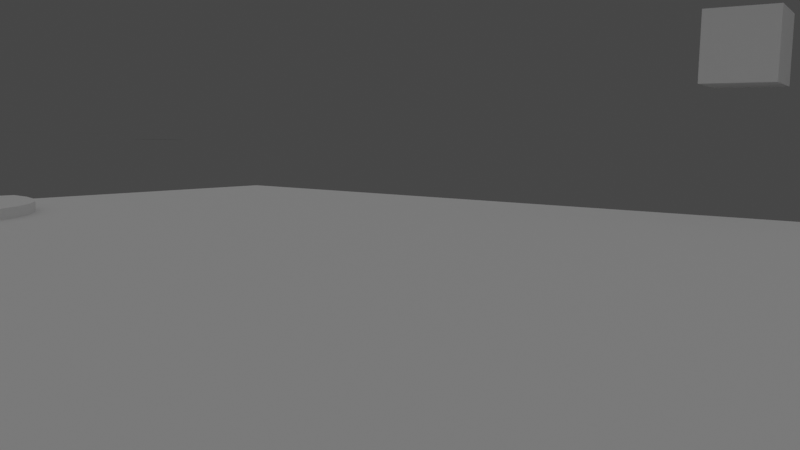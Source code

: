 # Source: main.blend  (saved by Blender 2.83.18; exported with 4.5.12 LTS)
import bpy
from mathutils import Matrix  # noqa: F401  (used for matrix-valued properties, if any)

bpy.ops.wm.read_factory_settings(use_empty=True)
scene = bpy.context.scene
scene.name = 'Scene'

# ---- collections
col_plan = bpy.data.collections.new('plan'); scene.collection.children.link(col_plan)
col_camera_and_light = bpy.data.collections.new('camera_and_light'); scene.collection.children.link(col_camera_and_light)
col_props = bpy.data.collections.new('props'); scene.collection.children.link(col_props)
col_booths = bpy.data.collections.new('booths'); scene.collection.children.link(col_booths)
col_center_bar = bpy.data.collections.new('center bar'); scene.collection.children.link(col_center_bar)
col_walls = bpy.data.collections.new('Walls'); scene.collection.children.link(col_walls)
col_blenderisland_booth = bpy.data.collections.new('blenderisland_booth'); scene.collection.children.link(col_blenderisland_booth)
col_bottles = bpy.data.collections.new('Bottles')  # instanced only; not linked into the scene
col_collection = bpy.data.collections.new('Collection')  # instanced only; not linked into the scene
col_glasses = bpy.data.collections.new('Glasses')  # instanced only; not linked into the scene
col_center_bar_1 = bpy.data.collections.new('Center Bar')  # instanced only; not linked into the scene
col_bartender = bpy.data.collections.new('Bartender')  # instanced only; not linked into the scene
col_center_bar_tower_and_sculpture = bpy.data.collections.new('Center Bar Tower and Sculpture')  # instanced only; not linked into the scene
col_curved_window = bpy.data.collections.new('Curved Window')  # instanced only; not linked into the scene
col_small_curved_wall = bpy.data.collections.new('Small Curved Wall')  # instanced only; not linked into the scene
col_booth = bpy.data.collections.new('booth')  # instanced only; not linked into the scene
col_alien_big_eye = bpy.data.collections.new('alien_big_eye')  # instanced only; not linked into the scene
col_aquarium = bpy.data.collections.new('aquarium')  # instanced only; not linked into the scene

# ---- world
world_world = bpy.data.worlds.new('World'); scene.world = world_world
world_world.use_nodes = True; world_world.node_tree.nodes.clear()
_N = world_world.node_tree.nodes; _L = world_world.node_tree.links
n0 = _N.new('ShaderNodeOutputWorld'); n0.name = 'World Output'; n0.location = (300, 300)
n1 = _N.new('ShaderNodeBackground'); n1.name = 'Background'; n1.location = (10, 300)
n1.inputs[0].default_value = (0.05088, 0.05088, 0.05088, 1.0)
_L.new(n1.outputs[0], n0.inputs[0])
n0.is_active_output = True
world_world.color = (0.05088, 0.05088, 0.05088)
world_world.use_sun_shadow = False
world_world.sun_shadow_jitter_overblur = 0.0

# ---- cameras
cam_camera_001 = bpy.data.cameras.new('Camera.001')
cam_camera = bpy.data.cameras.new('Camera')
cam_camera.lens = 35.0
cam_camera_002 = bpy.data.cameras.new('Camera.002')
cam_camera_002.lens = 35.0

# ---- lights
light_area = bpy.data.lights.new('Area', 'AREA')
light_area.transmission_factor = 0.0
light_area.energy = 3.927e+04
light_area.shadow_soft_size = 1.0
light_area.shadow_maximum_resolution = 0.006
light_area.use_absolute_resolution = True
light_area.size = 1.0
light_area.size_y = 1.0

# ---- meshes
me_plane_007 = bpy.data.meshes.new('Plane.007')
me_plane_007.from_pydata([(1.626, -1.016, 0.0), (-1.078, 1.003, 0.0), (1.706, 1.0, 0.0), (-1.0, -1.684, 0.0), (-0.8679, -1.671, 0.0), (-0.7406, -1.632, 0.0), (-0.6233, -1.57, 0.0), (-0.5205, -1.485, 0.0), (-0.4361, -1.382, 0.0), (-0.3733, -1.265, 0.0), (-0.3347, -1.138, 0.0), (-0.3207, -1.003, 0.0), (-1.049, -0.325, 0.0), (-1.171, -0.3384, 0.0), (-1.276, -0.3777, 0.0), (-1.378, -0.4409, 0.0), (-1.48, -0.5254, 0.0), (-1.565, -0.6282, 0.0), (-1.627, -0.7455, 0.0), (-1.666, -0.8728, 0.0), (-1.679, -1.005, 0.0), (-1.666, -1.138, 0.0), (-1.627, -1.265, 0.0), (-1.565, -1.382, 0.0), (-1.48, -1.485, 0.0), (-1.377, -1.57, 0.0), (-1.26, -1.632, 0.0), (-1.133, -1.671, 0.0), (-1.048, -0.3244, 0.0), (1.988, -0.3451, 0.0), (-0.335, 1.006, 0.0), (2.001, 0.3225, 0.0), (2.028, -0.01229, 0.0), (1.868, -0.6813, 0.0), (1.903, 0.6596, 0.0), (-1.223, 0.7413, 0.0), (-1.223, 0.01286, 0.0), (-1.344, 0.3811, 0.0), (-1.342, 0.3355, 0.0), (-1.335, 0.2897, 0.0), (-1.324, 0.2438, 0.0), (-1.309, 0.1978, 0.0), (-1.291, 0.1517, 0.0), (-1.27, 0.1055, 0.0), (-1.247, 0.05919, 0.0), (-1.247, 0.6965, 0.0), (-1.27, 0.6518, 0.0), (-1.291, 0.6069, 0.0), (-1.309, 0.562, 0.0), (-1.324, 0.517, 0.0), (-1.335, 0.4718, 0.0), (-1.342, 0.4265, 0.0), (1.689, -0.949, 0.0), (1.743, -0.8822, 0.0), (1.79, -0.8153, 0.0), (1.832, -0.7484, 0.0), (1.899, -0.6143, 0.0), (1.927, -0.5471, 0.0), (1.951, -0.4798, 0.0), (1.971, -0.4125, 0.0), (2.002, -0.2787, 0.0), (2.012, -0.2122, 0.0), (2.02, -0.1456, 0.0), (2.026, -0.079, 0.0), (2.028, 0.0545, 0.0), (2.026, 0.1214, 0.0), (2.02, 0.1883, 0.0), (2.012, 0.2553, 0.0), (1.988, 0.3897, 0.0), (1.971, 0.457, 0.0), (1.952, 0.5244, 0.0), (1.929, 0.5919, 0.0), (1.873, 0.7274, 0.0), (1.838, 0.7953, 0.0), (1.8, 0.8634, 0.0), (1.756, 0.9316, 0.0), (1.595, -0.9442, -0.1954), (-1.036, 0.9313, -0.1954), (1.669, 0.9287, -0.1954), (-1.0, -1.612, -0.1954), (-0.882, -1.6, -0.1954), (-0.7681, -1.566, -0.1954), (-0.6632, -1.51, -0.1954), (-0.5712, -1.434, -0.1954), (-0.4958, -1.342, -0.1954), (-0.4397, -1.237, -0.1954), (-0.4051, -1.123, -0.1954), (-0.3851, -0.9307, -0.1954), (-0.9884, -0.3903, -0.1954), (-1.154, -0.4084, -0.1954), (-1.244, -0.4422, -0.1954), (-1.336, -0.4991, -0.1954), (-1.429, -0.5761, -0.1954), (-1.505, -0.6681, -0.1954), (-1.561, -0.773, -0.1954), (-1.596, -0.8868, -0.1954), (-1.607, -1.005, -0.1954), (-1.596, -1.124, -0.1954), (-1.561, -1.237, -0.1954), (-1.505, -1.342, -0.1954), (-1.429, -1.434, -0.1954), (-1.337, -1.51, -0.1954), (-1.233, -1.566, -0.1954), (-1.119, -1.6, -0.1954), (-0.9735, -0.3136, -0.1954), (1.918, -0.3291, -0.1954), (-0.335, 0.9345, -0.1954), (1.931, 0.3097, -0.1954), (1.957, -0.01091, -0.1954), (1.804, -0.6491, -0.1954), (1.837, 0.6321, -0.1954), (-1.16, 0.7069, -0.1954), (-1.16, 0.04586, -0.1954), (-1.273, 0.3811, -0.1954), (-1.271, 0.343, -0.1954), (-1.265, 0.3038, -0.1954), (-1.255, 0.2634, -0.1954), (-1.241, 0.2218, -0.1954), (-1.225, 0.1792, -0.1954), (-1.205, 0.1357, -0.1954), (-1.184, 0.09146, -0.1954), (-1.184, 0.6634, -0.1954), (-1.206, 0.6207, -0.1954), (-1.225, 0.5787, -0.1954), (-1.241, 0.5374, -0.1954), (-1.255, 0.497, -0.1954), (-1.265, 0.4575, -0.1954), (-1.271, 0.419, -0.1954), (1.635, -0.9018, -0.1954), (1.686, -0.8389, -0.1954), (1.731, -0.7759, -0.1954), (1.77, -0.7126, -0.1954), (1.834, -0.5855, -0.1954), (1.86, -0.5216, -0.1954), (1.883, -0.4576, -0.1954), (1.902, -0.3935, -0.1954), (1.931, -0.2657, -0.1954), (1.942, -0.2022, -0.1954), (1.949, -0.1385, -0.1954), (1.954, -0.07477, -0.1954), (1.957, 0.05305, -0.1954), (1.954, 0.1171, -0.1954), (1.949, 0.1812, -0.1954), (1.941, 0.2454, -0.1954), (1.918, 0.3741, -0.1954), (1.902, 0.4385, -0.1954), (1.884, 0.503, -0.1954), (1.862, 0.5675, -0.1954), (1.808, 0.6968, -0.1954), (1.775, 0.7615, -0.1954), (1.738, 0.8263, -0.1954), (1.697, 0.8912, -0.1954), (1.756, 0.9316, -0.1954), (1.706, 1.0, -0.1954), (-0.335, 1.006, -0.1954), (-1.078, 1.003, -0.1954), (-0.8679, -1.671, -0.1954), (-1.0, -1.684, -0.1954), (-0.7406, -1.632, -0.1954), (-0.6233, -1.57, -0.1954), (-0.5205, -1.485, -0.1954), (-0.4361, -1.382, -0.1954), (-0.3733, -1.265, -0.1954), (-0.3347, -1.138, -0.1954), (-0.3207, -1.003, -0.1954), (-1.171, -0.3384, -0.1954), (-1.049, -0.325, -0.1954), (-1.276, -0.3777, -0.1954), (-1.378, -0.4409, -0.1954), (-1.48, -0.5254, -0.1954), (-1.565, -0.6282, -0.1954), (-1.627, -0.7455, -0.1954), (-1.666, -0.8728, -0.1954), (-1.679, -1.005, -0.1954), (-1.666, -1.138, -0.1954), (-1.627, -1.265, -0.1954), (-1.565, -1.382, -0.1954), (-1.48, -1.485, -0.1954), (-1.377, -1.57, -0.1954), (-1.26, -1.632, -0.1954), (-1.133, -1.671, -0.1954), (-1.223, 0.01286, -0.1954), (-1.048, -0.3244, -0.1954), (1.971, -0.4125, -0.1954), (1.988, -0.3451, -0.1954), (1.626, -1.016, -0.1954), (2.012, 0.2553, -0.1954), (2.001, 0.3225, -0.1954), (2.026, -0.079, -0.1954), (2.028, -0.01229, -0.1954), (1.832, -0.7484, -0.1954), (1.868, -0.6813, -0.1954), (1.929, 0.5919, -0.1954), (1.903, 0.6596, -0.1954), (-1.223, 0.7413, -0.1954), (-1.247, 0.05919, -0.1954), (-1.342, 0.4265, -0.1954), (-1.344, 0.3811, -0.1954), (-1.342, 0.3355, -0.1954), (-1.335, 0.2897, -0.1954), (-1.324, 0.2438, -0.1954), (-1.309, 0.1978, -0.1954), (-1.291, 0.1517, -0.1954), (-1.27, 0.1055, -0.1954), (-1.247, 0.6965, -0.1954), (-1.27, 0.6518, -0.1954), (-1.291, 0.6069, -0.1954), (-1.309, 0.562, -0.1954), (-1.324, 0.517, -0.1954), (-1.335, 0.4718, -0.1954), (1.689, -0.949, -0.1954), (1.743, -0.8822, -0.1954), (1.79, -0.8153, -0.1954), (1.899, -0.6143, -0.1954), (1.927, -0.5471, -0.1954), (1.951, -0.4798, -0.1954), (2.002, -0.2787, -0.1954), (2.012, -0.2122, -0.1954), (2.02, -0.1456, -0.1954), (2.028, 0.0545, -0.1954), (2.026, 0.1214, -0.1954), (2.02, 0.1883, -0.1954), (1.988, 0.3897, -0.1954), (1.971, 0.457, -0.1954), (1.952, 0.5244, -0.1954), (1.873, 0.7274, -0.1954), (1.838, 0.7953, -0.1954), (1.8, 0.8634, -0.1954), (1.595, -0.9442, -0.0294), (-1.036, 0.9313, -0.0294), (1.669, 0.9287, -0.0294), (-1.0, -1.612, -0.0294), (-0.882, -1.6, -0.0294), (-0.7681, -1.566, -0.0294), (-0.6632, -1.51, -0.0294), (-0.5712, -1.434, -0.0294), (-0.4958, -1.342, -0.0294), (-0.4397, -1.237, -0.0294), (-0.4051, -1.123, -0.0294), (-0.3851, -0.9307, -0.0294), (-0.9884, -0.3903, -0.0294), (-1.154, -0.4084, -0.0294), (-1.244, -0.4422, -0.0294), (-1.336, -0.4991, -0.0294), (-1.429, -0.5761, -0.0294), (-1.505, -0.6681, -0.0294), (-1.561, -0.773, -0.0294), (-1.596, -0.8868, -0.0294), (-1.607, -1.005, -0.0294), (-1.596, -1.124, -0.0294), (-1.561, -1.237, -0.0294), (-1.505, -1.342, -0.0294), (-1.429, -1.434, -0.0294), (-1.337, -1.51, -0.0294), (-1.233, -1.566, -0.0294), (-1.119, -1.6, -0.0294), (-0.9735, -0.3136, -0.0294), (1.918, -0.3291, -0.0294), (-0.335, 0.9345, -0.0294), (1.931, 0.3097, -0.0294), (1.957, -0.01091, -0.0294), (1.804, -0.6491, -0.0294), (1.837, 0.6321, -0.0294), (-1.16, 0.7069, -0.0294), (-1.16, 0.04586, -0.0294), (-1.273, 0.3811, -0.0294), (-1.271, 0.343, -0.0294), (-1.265, 0.3038, -0.0294), (-1.255, 0.2634, -0.0294), (-1.241, 0.2218, -0.0294), (-1.225, 0.1792, -0.0294), (-1.205, 0.1357, -0.0294), (-1.184, 0.09146, -0.0294), (-1.184, 0.6634, -0.0294), (-1.206, 0.6207, -0.0294), (-1.225, 0.5787, -0.0294), (-1.241, 0.5374, -0.0294), (-1.255, 0.497, -0.0294), (-1.265, 0.4575, -0.0294), (-1.271, 0.419, -0.0294), (1.635, -0.9018, -0.0294), (1.686, -0.8389, -0.0294), (1.731, -0.7759, -0.0294), (1.77, -0.7126, -0.0294), (1.834, -0.5855, -0.0294), (1.86, -0.5216, -0.0294), (1.883, -0.4576, -0.0294), (1.902, -0.3935, -0.0294), (1.931, -0.2657, -0.0294), (1.942, -0.2022, -0.0294), (1.949, -0.1385, -0.0294), (1.954, -0.07477, -0.0294), (1.957, 0.05305, -0.0294), (1.954, 0.1171, -0.0294), (1.949, 0.1812, -0.0294), (1.941, 0.2454, -0.0294), (1.918, 0.3741, -0.0294), (1.902, 0.4385, -0.0294), (1.884, 0.503, -0.0294), (1.862, 0.5675, -0.0294), (1.808, 0.6968, -0.0294), (1.775, 0.7615, -0.0294), (1.738, 0.8263, -0.0294), (1.697, 0.8912, -0.0294), (0.0428, -1.005, -0.1954), (0.0428, -0.9336, -0.1954), (0.5238, -1.008, -0.1954), (0.5224, -0.9369, -0.1954), (0.5238, -1.008, 0.0), (0.5224, -0.9369, -0.0294), (0.5224, -0.9369, 0.0), (1.957, -0.01091, -0.04669), (1.957, 0.05305, -0.04669), (-1.273, 0.3811, -0.04669), (-1.271, 0.343, -0.04669), (-1.154, -0.4084, -0.04669), (-1.244, -0.4422, -0.04669), (1.954, 0.1171, -0.04669), (-1.265, 0.3038, -0.04669), (-1.336, -0.4991, -0.04669), (1.949, 0.1812, -0.04669), (-1.255, 0.2634, -0.04669), (-1.429, -0.5761, -0.04669), (1.941, 0.2454, -0.04669), (-1.241, 0.2218, -0.04669), (-1.505, -0.6681, -0.04669), (1.931, 0.3097, -0.04669), (1.918, 0.3741, -0.04669), (-1.225, 0.1792, -0.04669), (-1.561, -0.773, -0.04669), (1.902, 0.4385, -0.04669), (-1.205, 0.1357, -0.04669), (-1.596, -0.8868, -0.04669), (1.884, 0.503, -0.04669), (-1.184, 0.09146, -0.04669), (-1.607, -1.005, -0.04669), (1.862, 0.5675, -0.04669), (-1.16, 0.7069, -0.04669), (-1.184, 0.6634, -0.04669), (-1.596, -1.124, -0.04669), (1.837, 0.6321, -0.04669), (1.808, 0.6968, -0.04669), (-1.206, 0.6207, -0.04669), (-1.561, -1.237, -0.04669), (1.775, 0.7615, -0.04669), (-1.225, 0.5787, -0.04669), (-1.505, -1.342, -0.04669), (1.738, 0.8263, -0.04669), (-1.241, 0.5374, -0.04669), (-1.429, -1.434, -0.04669), (1.697, 0.8912, -0.04669), (-1.255, 0.497, -0.04669), (-1.337, -1.51, -0.04669), (-0.9735, -0.3136, -0.04669), (-0.9884, -0.3903, -0.04669), (-1.265, 0.4575, -0.04669), (-1.233, -1.566, -0.04669), (-1.271, 0.419, -0.04669), (-1.119, -1.6, -0.04669), (1.595, -0.9442, -0.04669), (1.635, -0.9018, -0.04669), (-1.0, -1.612, -0.04669), (1.686, -0.8389, -0.04669), (-1.16, 0.04586, -0.04669), (1.669, 0.9287, -0.04669), (1.731, -0.7759, -0.04669), (1.902, -0.3935, -0.04669), (1.918, -0.3291, -0.04669), (-0.335, 0.9345, -0.04669), (-1.036, 0.9313, -0.04669), (1.77, -0.7126, -0.04669), (-0.882, -1.6, -0.04669), (1.804, -0.6491, -0.04669), (1.834, -0.5855, -0.04669), (-0.3851, -0.9307, -0.04669), (-0.7681, -1.566, -0.04669), (1.86, -0.5216, -0.04669), (-0.6632, -1.51, -0.04669), (1.883, -0.4576, -0.04669), (1.954, -0.07477, -0.04669), (-0.5712, -1.434, -0.04669), (-0.4958, -1.342, -0.04669), (1.931, -0.2657, -0.04669), (-0.4397, -1.237, -0.04669), (1.942, -0.2022, -0.04669), (-0.4051, -1.123, -0.04669), (1.949, -0.1385, -0.04669), (0.5224, -0.9369, -0.04669), (0.0428, -1.005, -0.0554), (0.0428, -0.9336, -0.0554), (0.5238, -1.008, -0.0554), (0.5224, -0.9369, -0.0554)], [], [(75, 2, 30, 1, 35, 45, 46, 47, 48, 49, 50, 51, 37, 38, 39, 40, 41, 42, 43, 44, 36, 28, 12, 13, 14, 15, 16, 17, 18, 19, 310, 308, 0, 52, 53, 54, 55, 33, 56, 57, 58, 59, 29, 60, 61, 62, 63, 32, 64, 65, 66, 67, 31, 68, 69, 70, 71, 34, 72, 73, 74), (312, 311, 260, 292), (0, 308, 306, 185), (5, 4, 156, 158), (57, 56, 213, 214), (31, 67, 186, 187), (6, 5, 158, 159), (58, 57, 214, 215), (32, 63, 188, 189), (7, 6, 159, 160), (59, 58, 215, 183), (33, 55, 190, 191), (8, 7, 160, 161), (60, 29, 184, 216), (34, 71, 192, 193), (9, 8, 161, 162), (61, 60, 216, 217), (35, 1, 155, 194), (10, 9, 162, 163), (62, 61, 217, 218), (36, 44, 195, 181), (11, 10, 163, 164), (63, 62, 218, 188), (37, 51, 196, 197), (13, 12, 166, 165), (64, 32, 189, 219), (38, 37, 197, 198), (14, 13, 165, 167), (65, 64, 219, 220), (39, 38, 198, 199), (15, 14, 167, 168), (66, 65, 220, 221), (40, 39, 199, 200), (16, 15, 168, 169), (67, 66, 221, 186), (41, 40, 200, 201), (17, 16, 169, 170), (68, 31, 187, 222), (42, 41, 201, 202), (18, 17, 170, 171), (69, 68, 222, 223), (43, 42, 202, 203), (19, 18, 171, 172), (70, 69, 223, 224), (44, 43, 203, 195), (20, 19, 172, 173), (71, 70, 224, 192), (45, 35, 194, 204), (21, 20, 173, 174), (72, 34, 193, 225), (46, 45, 204, 205), (22, 21, 174, 175), (73, 72, 225, 226), (47, 46, 205, 206), (23, 22, 175, 176), (74, 73, 226, 227), (48, 47, 206, 207), (24, 23, 176, 177), (75, 74, 227, 152), (49, 48, 207, 208), (25, 24, 177, 178), (12, 28, 182, 166), (50, 49, 208, 209), (26, 25, 178, 179), (51, 50, 209, 196), (27, 26, 179, 180), (52, 0, 185, 210), (3, 27, 180, 157), (53, 52, 210, 211), (28, 36, 181, 182), (2, 75, 152, 153), (54, 53, 211, 212), (29, 59, 183, 184), (1, 30, 154, 155), (55, 54, 212, 190), (30, 2, 153, 154), (4, 3, 157, 156), (56, 33, 191, 213), (151, 78, 153, 152), (106, 77, 155, 154), (79, 80, 156, 157), (80, 81, 158, 156), (81, 82, 159, 158), (82, 83, 160, 159), (83, 84, 161, 160), (84, 85, 162, 161), (85, 86, 163, 162), (86, 87, 164, 163), (88, 89, 165, 166), (89, 90, 167, 165), (90, 91, 168, 167), (91, 92, 169, 168), (92, 93, 170, 169), (93, 94, 171, 170), (94, 95, 172, 171), (95, 96, 173, 172), (96, 97, 174, 173), (97, 98, 175, 174), (98, 99, 176, 175), (99, 100, 177, 176), (100, 101, 178, 177), (101, 102, 179, 178), (102, 103, 180, 179), (103, 79, 157, 180), (112, 104, 182, 181), (135, 105, 184, 183), (78, 106, 154, 153), (87, 305, 304, 164), (143, 107, 187, 186), (139, 108, 189, 188), (131, 109, 191, 190), (147, 110, 193, 192), (77, 111, 194, 155), (120, 112, 181, 195), (127, 113, 197, 196), (113, 114, 198, 197), (114, 115, 199, 198), (115, 116, 200, 199), (116, 117, 201, 200), (117, 118, 202, 201), (118, 119, 203, 202), (119, 120, 195, 203), (111, 121, 204, 194), (121, 122, 205, 204), (122, 123, 206, 205), (123, 124, 207, 206), (124, 125, 208, 207), (125, 126, 209, 208), (126, 127, 196, 209), (76, 128, 210, 185), (128, 129, 211, 210), (129, 130, 212, 211), (130, 131, 190, 212), (109, 132, 213, 191), (132, 133, 214, 213), (133, 134, 215, 214), (134, 135, 183, 215), (105, 136, 216, 184), (136, 137, 217, 216), (137, 138, 218, 217), (138, 139, 188, 218), (108, 140, 219, 189), (140, 141, 220, 219), (141, 142, 221, 220), (142, 143, 186, 221), (107, 144, 222, 187), (144, 145, 223, 222), (145, 146, 224, 223), (146, 147, 192, 224), (110, 148, 225, 193), (148, 149, 226, 225), (149, 150, 227, 226), (150, 151, 152, 227), (104, 88, 166, 182), (303, 302, 301, 300, 262, 299, 298, 297, 296, 259, 295, 294, 293, 292, 260, 291, 290, 289, 288, 257, 287, 286, 285, 284, 261, 283, 282, 281, 280, 228, 309, 239, 238, 237, 236, 235, 234, 233, 232, 231, 255, 254, 253, 252, 251, 250, 249, 248, 247, 246, 245, 244, 243, 242, 241, 240, 256, 264, 272, 271, 270, 269, 268, 267, 266, 265, 279, 278, 277, 276, 275, 274, 273, 263, 229, 258, 230), (314, 313, 265, 266), (316, 315, 241, 242), (317, 312, 292, 293), (318, 314, 266, 267), (319, 316, 242, 243), (320, 317, 293, 294), (321, 318, 267, 268), (322, 319, 243, 244), (323, 320, 294, 295), (324, 321, 268, 269), (325, 322, 244, 245), (327, 326, 259, 296), (328, 324, 269, 270), (329, 325, 245, 246), (330, 327, 296, 297), (331, 328, 270, 271), (332, 329, 246, 247), (333, 330, 297, 298), (334, 331, 271, 272), (335, 332, 247, 248), (336, 333, 298, 299), (338, 337, 263, 273), (339, 335, 248, 249), (341, 340, 262, 300), (342, 338, 273, 274), (343, 339, 249, 250), (344, 341, 300, 301), (345, 342, 274, 275), (346, 343, 250, 251), (347, 344, 301, 302), (348, 345, 275, 276), (349, 346, 251, 252), (350, 347, 302, 303), (351, 348, 276, 277), (352, 349, 252, 253), (354, 353, 256, 240), (355, 351, 277, 278), (356, 352, 253, 254), (357, 355, 278, 279), (358, 356, 254, 255), (360, 359, 228, 280), (361, 358, 255, 231), (362, 360, 280, 281), (353, 363, 264, 256), (364, 350, 303, 230), (365, 362, 281, 282), (367, 366, 287, 257), (369, 368, 258, 229), (370, 365, 282, 283), (368, 364, 230, 258), (371, 361, 231, 232), (373, 372, 261, 284), (359, 387, 309, 228), (375, 371, 232, 233), (376, 373, 284, 285), (326, 323, 295, 259), (377, 375, 233, 234), (378, 376, 285, 286), (311, 379, 291, 260), (380, 377, 234, 235), (366, 378, 286, 287), (372, 370, 283, 261), (381, 380, 235, 236), (382, 367, 257, 288), (340, 336, 299, 262), (383, 381, 236, 237), (384, 382, 288, 289), (337, 369, 229, 263), (385, 383, 237, 238), (386, 384, 289, 290), (363, 334, 272, 264), (374, 385, 238, 239), (379, 386, 290, 291), (313, 357, 279, 265), (315, 354, 240, 241), (309, 387, 374, 239), (307, 306, 390, 391), (306, 307, 76, 185), (308, 310, 19, 20, 21, 22, 23, 24, 25, 26, 27, 3, 4, 5, 6, 7, 8, 9, 10, 11), (89, 88, 354, 315), (113, 127, 357, 313), (139, 138, 386, 379), (87, 86, 385, 374), (112, 120, 334, 363), (138, 137, 384, 386), (86, 85, 383, 385), (111, 77, 369, 337), (137, 136, 382, 384), (85, 84, 381, 383), (110, 147, 336, 340), (136, 105, 367, 382), (84, 83, 380, 381), (109, 131, 370, 372), (135, 134, 378, 366), (83, 82, 377, 380), (108, 139, 379, 311), (134, 133, 376, 378), (82, 81, 375, 377), (107, 143, 323, 326), (133, 132, 373, 376), (81, 80, 371, 375), (76, 307, 387, 359), (132, 109, 372, 373), (80, 79, 361, 371), (106, 78, 364, 368), (131, 130, 365, 370), (77, 106, 368, 369), (105, 135, 366, 367), (130, 129, 362, 365), (78, 151, 350, 364), (104, 112, 363, 353), (129, 128, 360, 362), (79, 103, 358, 361), (128, 76, 359, 360), (103, 102, 356, 358), (127, 126, 355, 357), (102, 101, 352, 356), (126, 125, 351, 355), (88, 104, 353, 354), (101, 100, 349, 352), (125, 124, 348, 351), (151, 150, 347, 350), (100, 99, 346, 349), (124, 123, 345, 348), (150, 149, 344, 347), (99, 98, 343, 346), (123, 122, 342, 345), (149, 148, 341, 344), (98, 97, 339, 343), (122, 121, 338, 342), (148, 110, 340, 341), (97, 96, 335, 339), (121, 111, 337, 338), (147, 146, 333, 336), (96, 95, 332, 335), (120, 119, 331, 334), (146, 145, 330, 333), (95, 94, 329, 332), (119, 118, 328, 331), (145, 144, 327, 330), (94, 93, 325, 329), (118, 117, 324, 328), (144, 107, 326, 327), (93, 92, 322, 325), (117, 116, 321, 324), (143, 142, 320, 323), (92, 91, 319, 322), (116, 115, 318, 321), (142, 141, 317, 320), (91, 90, 316, 319), (115, 114, 314, 318), (141, 140, 312, 317), (90, 89, 315, 316), (114, 113, 313, 314), (140, 108, 311, 312), (388, 389, 391, 390), (304, 305, 389, 388), (389, 305, 87, 374)])
_uv = me_plane_007.uv_layers.new(name='UVMap')
_uv.uv.foreach_set('vector', [0.0, 0.0, 0.0, 0.0, 0.0, 0.0, 0.0, 0.0, 0.0, 0.0, 0.0, 0.0, 0.0, 0.0, 0.0, 0.0, 0.0, 0.0, 0.0, 0.0, 0.0, 0.0, 0.0, 0.0, 0.0, 0.0, 0.0, 0.0, 0.0, 0.0, 0.0, 0.0, 0.0, 0.0, 0.0, 0.0, 0.0, 0.0, 0.0, 0.0, 0.0, 0.0, 0.0, 0.0, 0.0, 0.0, 0.0, 0.0, 0.0, 0.0, 0.0, 0.0, 0.0, 0.0, 0.0, 0.0, 0.0, 0.0, 0.0, 0.0, 0.0, 0.0, 0.0, 0.0, 0.0, 0.0, 0.0, 0.0, 0.0, 0.0, 0.0, 0.0, 0.0, 0.0, 0.0, 0.0, 0.0, 0.0, 0.0, 0.0, 0.0, 0.0, 0.0, 0.0, 0.0, 0.0, 0.0, 0.0, 0.0, 0.0, 0.0, 0.0, 0.0, 0.0, 0.0, 0.0, 0.0, 0.0, 0.0, 0.0, 0.0, 0.0, 0.0, 0.0, 0.0, 0.0, 0.0, 0.0, 0.0, 0.0, 0.0, 0.0, 0.0, 0.0, 0.0, 0.0, 0.0, 0.0, 0.0, 0.0, 0.0, 0.0, 0.0, 0.0, 0.0, 0.0, 0.0, 0.0, 0.0, 0.0, 0.0, 0.0, 0.0, 0.0, 0.0, 0.0, 0.0, 0.0, 0.0, 0.0, 0.0, 0.0, 0.0, 0.0, 0.0, 0.0, 0.0, 0.0, 0.0, 0.0, 0.0, 0.0, 0.0, 0.0, 0.0, 0.0, 0.0, 0.0, 0.0, 0.0, 0.0, 0.0, 0.0, 0.0, 0.0, 0.0, 0.0, 0.0, 0.0, 0.0, 0.0, 0.0, 0.0, 0.0, 0.0, 0.0, 0.0, 0.0, 0.0, 0.0, 0.0, 0.0, 0.0, 0.0, 0.0, 0.0, 0.0, 0.0, 0.0, 0.0, 0.0, 0.0, 0.0, 0.0, 0.0, 0.0, 0.0, 0.0, 0.0, 0.0, 0.0, 0.0, 0.0, 0.0, 0.0, 0.0, 0.0, 0.0, 0.0, 0.0, 0.0, 0.0, 0.0, 0.0, 0.0, 0.0, 0.0, 0.0, 0.0, 0.0, 0.0, 0.0, 0.0, 0.0, 0.0, 0.0, 0.0, 0.0, 0.0, 0.0, 0.0, 0.0, 0.0, 0.0, 0.0, 0.0, 0.0, 0.0, 0.0, 0.0, 0.0, 0.0, 0.0, 0.0, 0.0, 0.0, 0.0, 0.0, 0.0, 0.0, 0.0, 0.0, 0.0, 0.0, 0.0, 0.0, 0.0, 0.0, 0.0, 0.0, 0.0, 0.0, 0.0, 0.0, 0.0, 0.0, 0.0, 0.0, 0.0, 0.0, 0.0, 0.0, 0.0, 0.0, 0.0, 0.0, 0.0, 0.0, 0.0, 0.0, 0.0, 0.0, 0.0, 0.0, 0.0, 0.0, 0.0, 0.0, 0.0, 0.0, 0.0, 0.0, 0.0, 0.0, 0.0, 0.0, 0.0, 0.0, 0.0, 0.0, 0.0, 0.0, 0.0, 0.0, 0.0, 0.0, 0.0, 0.0, 0.0, 0.0, 0.0, 0.0, 0.0, 0.0, 0.0, 0.0, 0.0, 0.0, 0.0, 0.0, 0.0, 0.0, 0.0, 0.0, 0.0, 0.0, 0.0, 0.0, 0.0, 0.0, 0.0, 0.0, 0.0, 0.0, 0.0, 0.0, 0.0, 0.0, 0.0, 0.0, 0.0, 0.0, 0.0, 0.0, 0.0, 0.0, 0.0, 0.0, 0.0, 0.0, 0.0, 0.0, 0.0, 0.0, 0.0, 0.0, 0.0, 0.0, 0.0, 0.0, 0.0, 0.0, 0.0, 0.0, 0.0, 0.0, 0.0, 0.0, 0.0, 0.0, 0.0, 0.0, 0.0, 0.0, 0.0, 0.0, 0.0, 0.0, 0.0, 0.0, 0.0, 0.0, 0.0, 0.0, 0.0, 0.0, 0.0, 0.0, 0.0, 0.0, 0.0, 0.0, 0.0, 0.0, 0.0, 0.0, 0.0, 0.0, 0.0, 0.0, 0.0, 0.0, 0.0, 0.0, 0.0, 0.0, 0.0, 0.0, 0.0, 0.0, 0.0, 0.0, 0.0, 0.0, 0.0, 0.0, 0.0, 0.0, 0.0, 0.0, 0.0, 0.0, 0.0, 0.0, 0.0, 0.0, 0.0, 0.0, 0.0, 0.0, 0.0, 0.0, 0.0, 0.0, 0.0, 0.0, 0.0, 0.0, 0.0, 0.0, 0.0, 0.0, 0.0, 0.0, 0.0, 0.0, 0.0, 0.0, 0.0, 0.0, 0.0, 0.0, 0.0, 0.0, 0.0, 0.0, 0.0, 0.0, 0.0, 0.0, 0.0, 0.0, 0.0, 0.0, 0.0, 0.0, 0.0, 0.0, 0.0, 0.0, 0.0, 0.0, 0.0, 0.0, 0.0, 0.0, 0.0, 0.0, 0.0, 0.0, 0.0, 0.0, 0.0, 0.0, 0.0, 0.0, 0.0, 0.0, 0.0, 0.0, 0.0, 0.0, 0.0, 0.0, 0.0, 0.0, 0.0, 0.0, 0.0, 0.0, 0.0, 0.0, 0.0, 0.0, 0.0, 0.0, 0.0, 0.0, 0.0, 0.0, 0.0, 0.0, 0.0, 0.0, 0.0, 0.0, 0.0, 0.0, 0.0, 0.0, 0.0, 0.0, 0.0, 0.0, 0.0, 0.0, 0.0, 0.0, 0.0, 0.0, 0.0, 0.0, 0.0, 0.0, 0.0, 0.0, 0.0, 0.0, 0.0, 0.0, 0.0, 0.0, 0.0, 0.0, 0.0, 0.0, 0.0, 0.0, 0.0, 0.0, 0.0, 0.0, 0.0, 0.0, 0.0, 0.0, 0.0, 0.0, 0.0, 0.0, 0.0, 0.0, 0.0, 0.0, 0.0, 0.0, 0.0, 0.0, 0.0, 0.0, 0.0, 0.0, 0.0, 0.0, 0.0, 0.0, 0.0, 0.0, 0.0, 0.0, 0.0, 0.0, 0.0, 0.0, 0.0, 0.0, 0.0, 0.0, 0.0, 0.0, 0.0, 0.0, 0.0, 0.0, 0.0, 0.0, 0.0, 0.0, 0.0, 0.0, 0.0, 0.0, 0.0, 0.0, 0.0, 0.0, 0.0, 0.0, 0.0, 0.0, 0.0, 0.0, 0.0, 0.0, 0.0, 0.0, 0.0, 0.0, 0.0, 0.0, 0.0, 0.0, 0.0, 0.0, 0.0, 0.0, 0.0, 0.0, 0.0, 0.0, 0.0, 0.0, 0.0, 0.0, 0.0, 0.0, 0.0, 0.0, 0.0, 0.0, 0.0, 0.0, 0.0, 0.0, 0.0, 0.0, 0.0, 0.0, 0.0, 0.0, 0.0, 0.0, 0.0, 0.0, 0.0, 0.0, 0.0, 0.0, 0.0, 0.0, 0.0, 0.0, 0.0, 0.0, 0.0, 0.0, 0.0, 0.0, 0.0, 0.0, 0.0, 0.0, 0.0, 0.0, 0.0, 0.0, 0.0, 0.0, 0.0, 0.0, 0.0, 0.0, 0.0, 0.0, 0.0, 0.0, 0.0, 0.0, 0.0, 0.0, 0.0, 0.0, 0.0, 0.0, 0.0, 0.0, 0.0, 0.0, 0.0, 0.0, 0.0, 0.0, 0.0, 0.0, 0.0, 0.0, 0.0, 0.0, 0.0, 0.0, 0.0, 0.0, 0.0, 0.0, 0.0, 0.0, 0.0, 0.0, 0.0, 0.0, 0.0, 0.0, 0.0, 0.0, 0.0, 0.0, 0.0, 0.0, 0.0, 0.0, 0.0, 0.0, 0.0, 0.0, 0.0, 0.0, 0.0, 0.0, 0.0, 0.0, 0.0, 0.0, 0.0, 0.0, 0.0, 0.0, 0.0, 0.0, 0.0, 0.0, 0.0, 0.0, 0.0, 0.0, 0.0, 0.0, 0.0, 0.0, 0.0, 0.0, 0.0, 0.0, 0.0, 0.0, 0.0, 0.0, 0.0, 0.0, 0.0, 0.0, 0.0, 0.0, 0.0, 0.0, 0.0, 0.0, 0.0, 0.0, 0.0, 0.0, 0.0, 0.0, 0.0, 0.0, 0.0, 0.0, 0.0, 0.0, 0.0, 0.0, 0.0, 0.0, 0.0, 0.0, 0.0, 0.0, 0.0, 0.0, 0.0, 0.0, 0.0, 0.0, 0.0, 0.0, 0.0, 0.0, 0.0, 0.0, 0.0, 0.0, 0.0, 0.0, 0.0, 0.0, 0.0, 0.0, 0.0, 0.0, 0.0, 0.0, 0.0, 0.0, 0.0, 0.0, 0.0, 0.0, 0.0, 0.0, 0.0, 0.0, 0.0, 0.0, 0.0, 0.0, 0.0, 0.0, 0.0, 0.0, 0.0, 0.0, 0.0, 0.0, 0.0, 0.0, 0.0, 0.0, 0.0, 0.0, 0.0, 0.0, 0.0, 0.0, 0.0, 0.0, 0.0, 0.0, 0.0, 0.0, 0.0, 0.0, 0.0, 0.0, 0.0, 0.0, 0.0, 0.0, 0.0, 0.0, 0.0, 0.0, 0.0, 0.0, 0.0, 0.0, 0.0, 0.0, 0.0, 0.0, 0.0, 0.0, 0.0, 0.0, 0.0, 0.0, 0.0, 0.0, 0.0, 0.0, 0.0, 0.0, 0.0, 0.0, 0.0, 0.0, 0.0, 0.0, 0.0, 0.0, 0.0, 0.0, 0.0, 0.0, 0.0, 0.0, 0.0, 0.0, 0.0, 0.0, 0.0, 0.0, 0.0, 0.0, 0.0, 0.0, 0.0, 0.0, 0.0, 0.0, 0.0, 0.0, 0.0, 0.0, 0.0, 0.0, 0.0, 0.0, 0.0, 0.0, 0.0, 0.0, 0.0, 0.0, 0.0, 0.0, 0.0, 0.0, 0.0, 0.0, 0.0, 0.0, 0.0, 0.0, 0.0, 0.0, 0.0, 0.0, 0.0, 0.0, 0.0, 0.0, 0.0, 0.0, 0.0, 0.0, 0.0, 0.0, 0.0, 0.0, 0.0, 0.0, 0.0, 0.0, 0.0, 0.0, 0.0, 0.0, 0.0, 0.0, 0.0, 0.0, 0.0, 0.0, 0.0, 0.0, 0.0, 0.0, 0.0, 0.0, 0.0, 0.0, 0.0, 0.0, 0.0, 0.0, 0.0, 0.0, 0.0, 0.0, 0.0, 0.0, 0.0, 0.0, 0.0, 0.0, 0.0, 0.0, 0.0, 0.0, 0.0, 0.0, 0.0, 0.0, 0.0, 0.0, 0.0, 0.0, 0.0, 0.0, 0.0, 0.0, 0.0, 0.0, 0.0, 0.0, 0.0, 0.0, 0.0, 0.0, 0.0, 0.0, 0.0, 0.0, 0.0, 0.0, 0.0, 0.0, 0.0, 0.0, 0.0, 0.0, 0.0, 0.0, 0.0, 0.0, 0.0, 0.0, 0.0, 0.0, 0.0, 0.0, 0.0, 0.0, 0.0, 0.0, 0.0, 0.0, 0.0, 0.0, 0.0, 0.0, 0.0, 0.0, 0.0, 0.0, 0.0, 0.0, 0.0, 0.0, 0.0, 0.0, 0.0, 0.0, 0.0, 0.0, 0.0, 0.0, 0.0, 0.0, 0.0, 0.0, 0.0, 0.0, 0.0, 0.0, 0.0, 0.0, 0.0, 0.0, 0.0, 0.0, 0.0, 0.0, 0.0, 0.0, 0.0, 0.0, 0.0, 0.0, 0.0, 0.0, 0.0, 0.0, 0.0, 0.0, 0.0, 0.0, 0.0, 0.0, 0.0, 0.0, 0.0, 0.0, 0.0, 0.0, 0.0, 0.0, 0.0, 0.0, 0.0, 0.0, 0.0, 0.0, 0.0, 0.0, 0.0, 0.0, 0.0, 0.0, 0.0, 0.0, 0.0, 0.0, 0.0, 0.0, 0.0, 0.0, 0.0, 0.0, 0.0, 0.0, 0.0, 0.0, 0.0, 0.0, 0.0, 0.0, 0.0, 0.0, 0.0, 0.0, 0.0, 0.0, 0.0, 0.0, 0.0, 0.0, 0.0, 0.0, 0.0, 0.0, 0.0, 0.0, 0.0, 0.0, 0.0, 0.0, 0.0, 0.0, 0.0, 0.0, 0.0, 0.0, 0.0, 0.0, 0.0, 0.0, 0.0, 0.0, 0.0, 0.0, 0.0, 0.0, 0.0, 0.0, 0.0, 0.0, 0.0, 0.0, 0.0, 0.0, 0.0, 0.0, 0.0, 0.0, 0.0, 0.0, 0.0, 0.0, 0.0, 0.0, 0.0, 0.0, 0.0, 0.0, 0.0, 0.0, 0.0, 0.0, 0.0, 0.0, 0.0, 0.0, 0.0, 0.0, 0.0, 0.0, 0.0, 0.0, 0.0, 0.0, 0.0, 0.0, 0.0, 0.0, 0.0, 0.0, 0.0, 0.0, 0.0, 0.0, 0.0, 0.0, 0.0, 0.0, 0.0, 0.0, 0.0, 0.0, 0.0, 0.0, 0.0, 0.0, 0.0, 0.0, 0.0, 0.0, 0.0, 0.0, 0.0, 0.0, 0.0, 0.0, 0.0, 0.0, 0.0, 0.0, 0.0, 0.0, 0.0, 0.0, 0.0, 0.0, 0.0, 0.0, 0.0, 0.0, 0.0, 0.0, 0.0, 0.0, 0.0, 0.0, 0.0, 0.0, 0.0, 0.0, 0.0, 0.0, 0.0, 0.0, 0.0, 0.0, 0.0, 0.0, 0.0, 0.0, 0.0, 0.0, 0.0, 0.0, 0.0, 0.0, 0.0, 0.0, 0.0, 0.0, 0.0, 0.0, 0.0, 0.0, 0.0, 0.0, 0.0, 0.0, 0.0, 0.0, 0.0, 0.0, 0.0, 0.0, 0.0, 0.0, 0.0, 0.0, 0.0, 0.0, 0.0, 0.0, 0.0, 0.0, 0.0, 0.0, 0.0, 0.0, 0.0, 0.0, 0.0, 0.0, 0.0, 0.0, 0.0, 0.0, 0.0, 0.0, 0.0, 0.0, 0.0, 0.0, 0.0, 0.0, 0.0, 0.0, 0.0, 0.0, 0.0, 0.0, 0.0, 0.0, 0.0, 0.0, 0.0, 0.0, 0.0, 0.0, 0.0, 0.0, 0.0, 0.0, 0.0, 0.0, 0.0, 0.0, 0.0, 0.0, 0.0, 0.0, 0.0, 0.0, 0.0, 0.0, 0.0, 0.0, 0.0, 0.0, 0.0, 0.0, 0.0, 0.0, 0.0, 0.0, 0.0, 0.0, 0.0, 0.0, 0.0, 0.0, 0.0, 0.0, 0.0, 0.0, 0.0, 0.0, 0.0, 0.0, 0.0, 0.0, 0.0, 0.0, 0.0, 0.0, 0.0, 0.0, 0.0, 0.0, 0.0, 0.0, 0.0, 0.0, 0.0, 0.0, 0.0, 0.0, 0.0, 0.0, 0.0, 0.0, 0.0, 0.0, 0.0, 0.0, 0.0, 0.0, 0.0, 0.0, 0.0, 0.0, 0.0, 0.0, 0.0, 0.0, 0.0, 0.0, 0.0, 0.0, 0.0, 0.0, 0.0, 0.0, 0.0, 0.0, 0.0, 0.0, 0.0, 0.0, 0.0, 0.0, 0.0, 0.0, 0.0, 0.0, 0.0, 0.0, 0.0, 0.0, 0.0, 0.0, 0.0, 0.0, 0.0, 0.0, 0.0, 0.0, 0.0, 0.0, 0.0, 0.0, 0.0, 0.0, 0.0, 0.0, 0.0, 0.0, 0.0, 0.0, 0.0, 0.0, 0.0, 0.0, 0.0, 0.0, 0.0, 0.0, 0.0, 0.0, 0.0, 0.0, 0.0, 0.0, 0.0, 0.0, 0.0, 0.0, 0.0, 0.0, 0.0, 0.0, 0.0, 0.0, 0.0, 0.0, 0.0, 0.0, 0.0, 0.0, 0.0, 0.0, 0.0, 0.0, 0.0, 0.0, 0.0, 0.0, 0.0, 0.0, 0.0, 0.0, 0.0, 0.0, 0.0, 0.0, 0.0, 0.0, 0.0, 0.0, 0.0, 0.0, 0.0, 0.0, 0.0, 0.0, 0.0, 0.0, 0.0, 0.0, 0.0, 0.0, 0.0, 0.0, 0.0, 0.0, 0.0, 0.0, 0.0, 0.0, 0.0, 0.0, 0.0, 0.0, 0.0, 0.0, 0.0, 0.0, 0.0, 0.0, 0.0, 0.0, 0.0, 0.0, 0.0, 0.0, 0.0, 0.0, 0.0, 0.0, 0.0, 0.0, 0.0, 0.0, 0.0, 0.0, 0.0, 0.0, 0.0, 0.0, 0.0, 0.0, 0.0, 0.0, 0.0, 0.0, 0.0, 0.0, 0.0, 0.0, 0.0, 0.0, 0.0, 0.0, 0.0, 0.0, 0.0, 0.0, 0.0, 0.0, 0.0, 0.0, 0.0, 0.0, 0.0, 0.0, 0.0, 0.0, 0.0, 0.0, 0.0, 0.0, 0.0, 0.0, 0.0, 0.0, 0.0, 0.0, 0.0, 0.0, 0.0, 0.0, 0.0, 0.0, 0.0, 0.0, 0.0, 0.0, 0.0, 0.0, 0.0, 0.0, 0.0, 0.0, 0.0, 0.0, 0.0, 0.0, 0.0, 0.0, 0.0, 0.0, 0.0, 0.0, 0.0, 0.0, 0.0, 0.0, 0.0, 0.0, 0.0, 0.0, 0.0, 0.0, 0.0, 0.0, 0.0, 0.0, 0.0, 0.0, 0.0, 0.0, 0.0, 0.0, 0.0, 0.0, 0.0, 0.0, 0.0, 0.0, 0.0, 0.0, 0.0, 0.0, 0.0, 0.0, 0.0, 0.0, 0.0, 0.0, 0.0, 0.0, 0.0, 0.0, 0.0, 0.0, 0.0, 0.0, 0.0, 0.0, 0.0, 0.0, 0.0, 0.0, 0.0, 0.0, 0.0, 0.0, 0.0, 0.0, 0.0, 0.0, 0.0, 0.0, 0.0, 0.0, 0.0, 0.0, 0.0, 0.0, 0.0, 0.0, 0.0, 0.0, 0.0, 0.0, 0.0, 0.0, 0.0, 0.0, 0.0, 0.0, 0.0, 0.0, 0.0, 0.0, 0.0, 0.0, 0.0, 0.0, 0.0, 0.0, 0.0, 0.0, 0.0, 0.0, 0.0, 0.0, 0.0, 0.0, 0.0, 0.0, 0.0, 0.0, 0.0, 0.0, 0.0, 0.0, 0.0, 0.0, 0.0, 0.0, 0.0, 0.0, 0.0, 0.0, 0.0, 0.0, 0.0, 0.0, 0.0, 0.0, 0.0, 0.0, 0.0, 0.0, 0.0, 0.0, 0.0, 0.0, 0.0, 0.0, 0.0, 0.0, 0.0, 0.0, 0.0, 0.0, 0.0, 0.0, 0.0, 0.0, 0.0, 0.0, 0.0, 0.0, 0.0, 0.0, 0.0, 0.0, 0.0, 0.0, 0.0, 0.0, 0.0, 0.0, 0.0, 0.0, 0.0, 0.0, 0.0, 0.0, 0.0, 0.0, 0.0, 0.0, 0.0, 0.0, 0.0, 0.0, 0.0, 0.0, 0.0, 0.0, 0.0, 0.0, 0.0, 0.0, 0.0, 0.0, 0.0, 0.0, 0.0, 0.0, 0.0, 0.0, 0.0, 0.0, 0.0, 0.0, 0.0, 0.0, 0.0, 0.0, 0.0, 0.0, 0.0, 0.0, 0.0, 0.0, 0.0, 0.0, 0.0, 0.0, 0.0, 0.0, 0.0, 0.0, 0.0, 0.0, 0.0, 0.0, 0.0, 0.0, 0.0, 0.0, 0.0, 0.0, 0.0, 0.0, 0.0, 0.0, 0.0, 0.0, 0.0, 0.0, 0.0, 0.0, 0.0, 0.0, 0.0, 0.0, 0.0, 0.0, 0.0, 0.0, 0.0, 0.0, 0.0, 0.0, 0.0, 0.0, 0.0, 0.0, 0.0, 0.0, 0.0, 0.0, 0.0, 0.0, 0.0, 0.0, 0.0, 0.0, 0.0, 0.0, 0.0, 0.0, 0.0, 0.0, 0.0, 0.0, 0.0, 0.0, 0.0, 0.0, 0.0, 0.0, 0.0, 0.0, 0.0, 0.0, 0.0, 0.0, 0.0, 0.0, 0.0, 0.0, 0.0, 0.0, 0.0, 0.0, 0.0, 0.0, 0.0, 0.0, 0.0, 0.0, 0.0, 0.0, 0.0, 0.0, 0.0, 0.0, 0.0, 0.0, 0.0, 0.0, 0.0, 0.0, 0.0, 0.0, 0.0, 0.0, 0.0, 0.0, 0.0, 0.0, 0.0, 0.0, 0.0, 0.0, 0.0, 0.0, 0.0, 0.0, 0.0, 0.0, 0.0, 0.0, 0.0, 0.0, 0.0, 0.0, 0.0, 0.0, 0.0, 0.0, 0.0, 0.0, 0.0, 0.0, 0.0, 0.0, 0.0, 0.0, 0.0, 0.0, 0.0, 0.0, 0.0, 0.0, 0.0, 0.0, 0.0, 0.0, 0.0, 0.0, 0.0, 0.0, 0.0, 0.0, 0.0, 0.0, 0.0, 0.0, 0.0, 0.0, 0.0, 0.0, 0.0, 0.0, 0.0, 0.0, 0.0, 0.0, 0.0, 0.0, 0.0, 0.0, 0.0, 0.0, 0.0, 0.0, 0.0, 0.0, 0.0, 0.0, 0.0, 0.0, 0.0, 0.0, 0.0, 0.0, 0.0, 0.0, 0.0, 0.0, 0.0, 0.0, 0.0, 0.0, 0.0, 0.0, 0.0, 0.0, 0.0, 0.0, 0.0, 0.0, 0.0, 0.0, 0.0, 0.0, 0.0, 0.0, 0.0, 0.0, 0.0, 0.0, 0.0, 0.0, 0.0, 0.0, 0.0, 0.0, 0.0, 0.0, 0.0, 0.0, 0.0, 0.0, 0.0, 0.0, 0.0, 0.0, 0.0, 0.0, 0.0, 0.0, 0.0, 0.0, 0.0, 0.0, 0.0, 0.0, 0.0, 0.0, 0.0, 0.0, 0.0, 0.0, 0.0, 0.0, 0.0, 0.0, 0.0, 0.0, 0.0, 0.0, 0.0, 0.0, 0.0, 0.0, 0.0, 0.0, 0.0, 0.0, 0.0, 0.0, 0.0, 0.0, 0.0, 0.0, 0.0, 0.0, 0.0, 0.0, 0.0, 0.0, 0.0, 0.0, 0.0, 0.0, 0.0, 0.0, 0.0, 0.0, 0.0, 0.0, 0.0, 0.0, 0.0, 0.0, 0.0, 0.0, 0.0, 0.0, 0.0, 0.0, 0.0, 0.0, 0.0, 0.0, 0.0, 0.0, 0.0, 0.0, 0.0, 0.0, 0.0, 0.0, 0.0, 0.0, 0.0, 0.0, 0.0, 0.0, 0.0, 0.0, 0.0, 0.0, 0.0, 0.0, 0.0, 0.0, 0.0, 0.0, 0.0, 0.0, 0.0, 0.0, 0.0, 0.0, 0.0, 0.0, 0.0, 0.0, 0.0, 0.0, 0.0, 0.0, 0.0, 0.0, 0.0, 0.0, 0.0, 0.0, 0.0, 0.0, 0.0, 0.0, 0.0, 0.0, 0.0, 0.0, 0.0, 0.0, 0.0, 0.0, 0.0, 0.0, 0.0, 0.0, 0.0, 0.0, 0.0, 0.0, 0.0, 0.0, 0.0, 0.0, 0.0, 0.0, 0.0, 0.0, 0.0, 0.0, 0.0, 0.0, 0.0, 0.0, 0.0, 0.0, 0.0, 0.0, 0.0, 0.0, 0.0, 0.0, 0.0, 0.0, 0.0, 0.0, 0.0, 0.0, 0.0, 0.0, 0.0, 0.0, 0.0, 0.0, 0.0, 0.0, 0.0, 0.0, 0.0, 0.0, 0.0, 0.0, 0.0, 0.0, 0.0, 0.0, 0.0, 0.0, 0.0, 0.0, 0.0, 0.0, 0.0, 0.0, 0.0, 0.0, 0.0, 0.0, 0.0, 0.0, 0.0, 0.0, 0.0, 0.0, 0.0, 0.0, 0.0, 0.0, 0.0, 0.0, 0.0, 0.0, 0.0, 0.0, 0.0, 0.0, 0.0, 0.0, 0.0, 0.0, 0.0, 0.0, 0.0, 0.0, 0.0, 0.0, 0.0, 0.0, 0.0, 0.0, 0.0, 0.0, 0.0, 0.0, 0.0, 0.0, 0.0, 0.0, 0.0, 0.0, 0.0, 0.0, 0.0, 0.0, 0.0, 0.0, 0.0, 0.0, 0.0, 0.0, 0.0, 0.0, 0.0, 0.0, 0.0, 0.0, 0.0, 0.0, 0.0, 0.0, 0.0, 0.0, 0.0, 0.0, 0.0, 0.0, 0.0, 0.0, 0.0, 0.0, 0.0, 0.0, 0.0, 0.0, 0.0, 0.0, 0.0, 0.0, 0.0, 0.0, 0.0, 0.0, 0.0, 0.0, 0.0, 0.0, 0.0, 0.0, 0.0, 0.0, 0.0, 0.0, 0.0, 0.0, 0.0, 0.0, 0.0, 0.0, 0.0, 0.0, 0.0, 0.0, 0.0, 0.0, 0.0, 0.0, 0.0, 0.0, 0.0, 0.0, 0.0, 0.0, 0.0, 0.0, 0.0, 0.0, 0.0, 0.0, 0.0, 0.0, 0.0, 0.0, 0.0, 0.0, 0.0, 0.0, 0.0, 0.0, 0.0, 0.0, 0.0, 0.0, 0.0, 0.0, 0.0, 0.0, 0.0, 0.0, 0.0, 0.0, 0.0, 0.0, 0.0, 0.0, 0.0, 0.0, 0.0, 0.0, 0.0, 0.0, 0.0, 0.0, 0.0, 0.0, 0.0, 0.0, 0.0, 0.0, 0.0, 0.0, 0.0, 0.0, 0.0, 0.0, 0.0, 0.0, 0.0, 0.0, 0.0, 0.0, 0.0, 0.0, 0.0, 0.0, 0.0, 0.0, 0.0, 0.0, 0.0, 0.0, 0.0, 0.0, 0.0, 0.0, 0.0, 0.0, 0.0, 0.0, 0.0, 0.0, 0.0, 0.0, 0.0, 0.0, 0.0, 0.0, 0.0, 0.0, 0.0, 0.0, 0.0, 0.0, 0.0, 0.0, 0.0, 0.0, 0.0, 0.0, 0.0, 0.0, 0.0, 0.0, 0.0, 0.0, 0.0, 0.0, 0.0, 0.0, 0.0, 0.0, 0.0, 0.0, 0.0, 0.0, 0.0, 0.0, 0.0, 0.0, 0.0, 0.0, 0.0, 0.0, 0.0, 0.0, 0.0, 0.0, 0.0, 0.0, 0.0, 0.0, 0.0, 0.0, 0.0, 0.0, 0.0, 0.0, 0.0, 0.0, 0.0, 0.0, 0.0, 0.0, 0.0, 0.0, 0.0, 0.0, 0.0, 0.0, 0.0, 0.0, 0.0, 0.0, 0.0, 0.0, 0.0, 0.0, 0.0, 0.0, 0.0, 0.0, 0.0, 0.0, 0.0, 0.0, 0.0, 0.0, 0.0, 0.0, 0.0, 0.0, 0.0, 0.0, 0.0, 0.0, 0.0, 0.0, 0.0, 0.0, 0.0, 0.0, 0.0, 0.0, 0.0, 0.0, 0.0, 0.0, 0.0, 0.0, 0.0, 0.0, 0.0, 0.0, 0.0, 0.0, 0.0, 0.0, 0.0, 0.0, 0.0, 0.0, 0.0, 0.0, 0.0, 0.0, 0.0, 0.0, 0.0, 0.0, 0.0, 0.0, 0.0, 0.0, 0.0, 0.0, 0.0, 0.0, 0.0, 0.0, 0.0, 0.0, 0.0, 0.0, 0.0, 0.0, 0.0, 0.0, 0.0, 0.0, 0.0, 0.0, 0.0, 0.0, 0.0, 0.0, 0.0, 0.0, 0.0, 0.0, 0.0, 0.0, 0.0, 0.0, 0.0, 0.0, 0.0, 0.0, 0.0, 0.0, 0.0, 0.0, 0.0, 0.0, 0.0, 0.0, 0.0, 0.0, 0.0, 0.0, 0.0, 0.0, 0.0, 0.0, 0.0, 0.0, 0.0, 0.0, 0.0, 0.0, 0.0, 0.0, 0.0, 0.0, 0.0, 0.0, 0.0, 0.0, 0.0, 0.0, 0.0, 0.0, 0.0, 0.0, 0.0, 0.0, 0.0, 0.0, 0.0, 0.0, 0.0, 0.0, 0.0, 0.0, 0.0, 0.0, 0.0, 0.0, 0.0, 0.0, 0.0, 0.0, 0.0, 0.0, 0.0, 0.0, 0.0, 0.0, 0.0, 0.0, 0.0, 0.0, 0.0, 0.0, 0.0, 0.0, 0.0, 0.0, 0.0, 0.0, 0.0, 0.0, 0.0, 0.0, 0.0, 0.0, 0.0, 0.0, 0.0, 0.0, 0.0, 0.0, 0.0, 0.0, 0.0, 0.0, 0.0, 0.0, 0.0, 0.0, 0.0, 0.0, 0.0, 0.0, 0.0, 0.0, 0.0, 0.0, 0.0, 0.0, 0.0, 0.0, 0.0, 0.0, 0.0, 0.0, 0.0, 0.0, 0.0, 0.0, 0.0, 0.0, 0.0, 0.0, 0.0, 0.0, 0.0, 0.0, 0.0, 0.0, 0.0, 0.0, 0.0, 0.0, 0.0, 0.0, 0.0, 0.0, 0.0, 0.0, 0.0, 0.0, 0.0, 0.0, 0.0, 0.0, 0.0, 0.0, 0.0, 0.0, 0.0, 0.0, 0.0, 0.0, 0.0, 0.0, 0.0, 0.0, 0.0, 0.0, 0.0, 0.0, 0.0, 0.0, 0.0, 0.0, 0.0, 0.0, 0.0, 0.0, 0.0, 0.0, 0.0, 0.0, 0.0, 0.0, 0.0, 0.0, 0.0, 0.0, 0.0, 0.0, 0.0, 0.0, 0.0, 0.0, 0.0, 0.0, 0.0, 0.0, 0.0, 0.0, 0.0, 0.0, 0.0, 0.0, 0.0, 0.0, 0.0, 0.0, 0.0, 0.0, 0.0, 0.0, 0.0, 0.0])
me_plane_007.use_remesh_fix_poles = True
me_plane_007.use_remesh_preserve_attributes = False
me_plane_007.use_mirror_vertex_groups = False
me_plane_007.update()
me_circle = bpy.data.meshes.new('Circle')
me_circle.from_pydata([(0.0, 0.0, 0.0), (0.0, 1.0, 0.0), (-0.1951, 0.9808, 0.0), (-0.3827, 0.9239, 0.0), (-0.5556, 0.8315, 0.0), (-0.7071, 0.7071, 0.0), (-0.8315, 0.5556, 0.0), (-0.9239, 0.3827, 0.0), (-0.9808, 0.1951, 0.0), (-1.0, 7.55e-08, 0.0), (-0.9808, -0.1951, 0.0), (-0.9239, -0.3827, 0.0), (-0.8315, -0.5556, 0.0), (-0.7071, -0.7071, 0.0), (-0.5556, -0.8315, 0.0), (-0.3827, -0.9239, 0.0), (-0.1951, -0.9808, 0.0), (3.258e-07, -1.0, 0.0), (0.1951, -0.9808, 0.0), (0.3827, -0.9239, 0.0), (0.5556, -0.8315, 0.0), (0.7071, -0.7071, 0.0), (0.8315, -0.5556, 0.0), (0.9239, -0.3827, 0.0), (0.9808, -0.1951, 0.0), (1.0, 9.656e-07, 0.0), (0.9808, 0.1951, 0.0), (0.9239, 0.3827, 0.0), (0.8315, 0.5556, 0.0), (0.7071, 0.7071, 0.0), (0.5556, 0.8315, 0.0), (0.3827, 0.9239, 0.0), (0.1951, 0.9808, 0.0)], [], [(0, 1, 2), (0, 2, 3), (0, 3, 4), (0, 4, 5), (0, 5, 6), (0, 6, 7), (0, 7, 8), (0, 8, 9), (0, 9, 10), (0, 10, 11), (0, 11, 12), (0, 12, 13), (0, 13, 14), (0, 14, 15), (0, 15, 16), (0, 16, 17), (0, 17, 18), (0, 18, 19), (0, 19, 20), (0, 20, 21), (0, 21, 22), (0, 22, 23), (0, 23, 24), (0, 24, 25), (0, 25, 26), (0, 26, 27), (0, 27, 28), (0, 28, 29), (0, 29, 30), (0, 30, 31), (0, 31, 32), (0, 32, 1)])
_uv = me_circle.uv_layers.new(name='UVMap')
_uv.uv.foreach_set('vector', [0.5, 0.5, 0.5, 1.0, 0.4025, 0.9904, 0.5, 0.5, 0.4025, 0.9904, 0.3087, 0.9619, 0.5, 0.5, 0.3087, 0.9619, 0.2222, 0.9157, 0.5, 0.5, 0.2222, 0.9157, 0.1464, 0.8536, 0.5, 0.5, 0.1464, 0.8536, 0.08427, 0.7778, 0.5, 0.5, 0.08427, 0.7778, 0.03806, 0.6913, 0.5, 0.5, 0.03806, 0.6913, 0.009607, 0.5975, 0.5, 0.5, 0.009607, 0.5975, 0.0, 0.5, 0.5, 0.5, 0.0, 0.5, 0.009607, 0.4025, 0.5, 0.5, 0.009607, 0.4025, 0.03806, 0.3087, 0.5, 0.5, 0.03806, 0.3087, 0.08427, 0.2222, 0.5, 0.5, 0.08427, 0.2222, 0.1464, 0.1464, 0.5, 0.5, 0.1464, 0.1464, 0.2222, 0.08427, 0.5, 0.5, 0.2222, 0.08427, 0.3087, 0.03806, 0.5, 0.5, 0.3087, 0.03806, 0.4025, 0.009607, 0.5, 0.5, 0.4025, 0.009607, 0.5, 0.0, 0.5, 0.5, 0.5, 0.0, 0.5975, 0.009607, 0.5, 0.5, 0.5975, 0.009607, 0.6913, 0.03806, 0.5, 0.5, 0.6913, 0.03806, 0.7778, 0.08427, 0.5, 0.5, 0.7778, 0.08427, 0.8536, 0.1464, 0.5, 0.5, 0.8536, 0.1464, 0.9157, 0.2222, 0.5, 0.5, 0.9157, 0.2222, 0.9619, 0.3087, 0.5, 0.5, 0.9619, 0.3087, 0.9904, 0.4025, 0.5, 0.5, 0.9904, 0.4025, 1.0, 0.5, 0.5, 0.5, 1.0, 0.5, 0.9904, 0.5975, 0.5, 0.5, 0.9904, 0.5975, 0.9619, 0.6913, 0.5, 0.5, 0.9619, 0.6913, 0.9157, 0.7778, 0.5, 0.5, 0.9157, 0.7778, 0.8536, 0.8536, 0.5, 0.5, 0.8536, 0.8536, 0.7778, 0.9157, 0.5, 0.5, 0.7778, 0.9157, 0.6913, 0.9619, 0.5, 0.5, 0.6913, 0.9619, 0.5975, 0.9904, 0.5, 0.5, 0.5975, 0.9904, 0.5, 1.0])
me_circle.use_remesh_fix_poles = True
me_circle.use_remesh_preserve_attributes = False
me_circle.use_mirror_vertex_groups = False
me_circle.update()
me_circle_001 = bpy.data.meshes.new('Circle.001')
me_circle_001.from_pydata([(0.0, 0.0, 0.0), (0.0, 1.0, 0.0), (-0.1951, 0.9808, 0.0), (-0.3827, 0.9239, 0.0), (-0.5556, 0.8315, 0.0), (-0.7071, 0.7071, 0.0), (-0.8315, 0.5556, 0.0), (-0.9239, 0.3827, 0.0), (-0.9808, 0.1951, 0.0), (-1.0, 7.55e-08, 0.0), (-0.9808, -0.1951, 0.0), (-0.9239, -0.3827, 0.0), (-0.8315, -0.5556, 0.0), (-0.7071, -0.7071, 0.0), (-0.5556, -0.8315, 0.0), (-0.3827, -0.9239, 0.0), (-0.1951, -0.9808, 0.0), (3.258e-07, -1.0, 0.0), (0.1951, -0.9808, 0.0), (0.3827, -0.9239, 0.0), (0.5556, -0.8315, 0.0), (0.7071, -0.7071, 0.0), (0.8315, -0.5556, 0.0), (0.9239, -0.3827, 0.0), (0.9808, -0.1951, 0.0), (1.0, 9.656e-07, 0.0), (0.9808, 0.1951, 0.0), (0.9239, 0.3827, 0.0), (0.8315, 0.5556, 0.0), (0.7071, 0.7071, 0.0), (0.5556, 0.8315, 0.0), (0.3827, 0.9239, 0.0), (0.1951, 0.9808, 0.0)], [], [(0, 1, 2), (0, 2, 3), (0, 3, 4), (0, 4, 5), (0, 5, 6), (0, 6, 7), (0, 7, 8), (0, 8, 9), (0, 9, 10), (0, 10, 11), (0, 11, 12), (0, 12, 13), (0, 13, 14), (0, 14, 15), (0, 15, 16), (0, 16, 17), (0, 17, 18), (0, 18, 19), (0, 19, 20), (0, 20, 21), (0, 21, 22), (0, 22, 23), (0, 23, 24), (0, 24, 25), (0, 25, 26), (0, 26, 27), (0, 27, 28), (0, 28, 29), (0, 29, 30), (0, 30, 31), (0, 31, 32), (0, 32, 1)])
_uv = me_circle_001.uv_layers.new(name='UVMap')
_uv.uv.foreach_set('vector', [0.5, 0.5, 0.5, 1.0, 0.4025, 0.9904, 0.5, 0.5, 0.4025, 0.9904, 0.3087, 0.9619, 0.5, 0.5, 0.3087, 0.9619, 0.2222, 0.9157, 0.5, 0.5, 0.2222, 0.9157, 0.1464, 0.8536, 0.5, 0.5, 0.1464, 0.8536, 0.08427, 0.7778, 0.5, 0.5, 0.08427, 0.7778, 0.03806, 0.6913, 0.5, 0.5, 0.03806, 0.6913, 0.009607, 0.5975, 0.5, 0.5, 0.009607, 0.5975, 0.0, 0.5, 0.5, 0.5, 0.0, 0.5, 0.009607, 0.4025, 0.5, 0.5, 0.009607, 0.4025, 0.03806, 0.3087, 0.5, 0.5, 0.03806, 0.3087, 0.08427, 0.2222, 0.5, 0.5, 0.08427, 0.2222, 0.1464, 0.1464, 0.5, 0.5, 0.1464, 0.1464, 0.2222, 0.08427, 0.5, 0.5, 0.2222, 0.08427, 0.3087, 0.03806, 0.5, 0.5, 0.3087, 0.03806, 0.4025, 0.009607, 0.5, 0.5, 0.4025, 0.009607, 0.5, 0.0, 0.5, 0.5, 0.5, 0.0, 0.5975, 0.009607, 0.5, 0.5, 0.5975, 0.009607, 0.6913, 0.03806, 0.5, 0.5, 0.6913, 0.03806, 0.7778, 0.08427, 0.5, 0.5, 0.7778, 0.08427, 0.8536, 0.1464, 0.5, 0.5, 0.8536, 0.1464, 0.9157, 0.2222, 0.5, 0.5, 0.9157, 0.2222, 0.9619, 0.3087, 0.5, 0.5, 0.9619, 0.3087, 0.9904, 0.4025, 0.5, 0.5, 0.9904, 0.4025, 1.0, 0.5, 0.5, 0.5, 1.0, 0.5, 0.9904, 0.5975, 0.5, 0.5, 0.9904, 0.5975, 0.9619, 0.6913, 0.5, 0.5, 0.9619, 0.6913, 0.9157, 0.7778, 0.5, 0.5, 0.9157, 0.7778, 0.8536, 0.8536, 0.5, 0.5, 0.8536, 0.8536, 0.7778, 0.9157, 0.5, 0.5, 0.7778, 0.9157, 0.6913, 0.9619, 0.5, 0.5, 0.6913, 0.9619, 0.5975, 0.9904, 0.5, 0.5, 0.5975, 0.9904, 0.5, 1.0])
me_circle_001.use_remesh_fix_poles = True
me_circle_001.use_remesh_preserve_attributes = False
me_circle_001.use_mirror_vertex_groups = False
me_circle_001.update()
me_circle_002 = bpy.data.meshes.new('Circle.002')
me_circle_002.from_pydata([(0.0, 0.0, 0.0), (0.0, 1.0, 0.0), (-0.1951, 0.9808, 0.0), (-0.3827, 0.9239, 0.0), (-0.5556, 0.8315, 0.0), (-0.7071, 0.7071, 0.0), (-0.8315, 0.5556, 0.0), (-0.9239, 0.3827, 0.0), (-0.9808, 0.1951, 0.0), (-1.0, 7.55e-08, 0.0), (-0.9808, -0.1951, 0.0), (-0.9239, -0.3827, 0.0), (-0.8315, -0.5556, 0.0), (-0.7071, -0.7071, 0.0), (-0.5556, -0.8315, 0.0), (-0.3827, -0.9239, 0.0), (-0.1951, -0.9808, 0.0), (3.258e-07, -1.0, 0.0), (0.1951, -0.9808, 0.0), (0.3827, -0.9239, 0.0), (0.5556, -0.8315, 0.0), (0.7071, -0.7071, 0.0), (0.8315, -0.5556, 0.0), (0.9239, -0.3827, 0.0), (0.9808, -0.1951, 0.0), (1.0, 9.656e-07, 0.0), (0.9808, 0.1951, 0.0), (0.9239, 0.3827, 0.0), (0.8315, 0.5556, 0.0), (0.7071, 0.7071, 0.0), (0.5556, 0.8315, 0.0), (0.3827, 0.9239, 0.0), (0.1951, 0.9808, 0.0)], [], [(0, 1, 2), (0, 2, 3), (0, 3, 4), (0, 4, 5), (0, 5, 6), (0, 6, 7), (0, 7, 8), (0, 8, 9), (0, 9, 10), (0, 10, 11), (0, 11, 12), (0, 12, 13), (0, 13, 14), (0, 14, 15), (0, 15, 16), (0, 16, 17), (0, 17, 18), (0, 18, 19), (0, 19, 20), (0, 20, 21), (0, 21, 22), (0, 22, 23), (0, 23, 24), (0, 24, 25), (0, 25, 26), (0, 26, 27), (0, 27, 28), (0, 28, 29), (0, 29, 30), (0, 30, 31), (0, 31, 32), (0, 32, 1)])
_uv = me_circle_002.uv_layers.new(name='UVMap')
_uv.uv.foreach_set('vector', [0.5, 0.5, 0.5, 1.0, 0.4025, 0.9904, 0.5, 0.5, 0.4025, 0.9904, 0.3087, 0.9619, 0.5, 0.5, 0.3087, 0.9619, 0.2222, 0.9157, 0.5, 0.5, 0.2222, 0.9157, 0.1464, 0.8536, 0.5, 0.5, 0.1464, 0.8536, 0.08427, 0.7778, 0.5, 0.5, 0.08427, 0.7778, 0.03806, 0.6913, 0.5, 0.5, 0.03806, 0.6913, 0.009607, 0.5975, 0.5, 0.5, 0.009607, 0.5975, 0.0, 0.5, 0.5, 0.5, 0.0, 0.5, 0.009607, 0.4025, 0.5, 0.5, 0.009607, 0.4025, 0.03806, 0.3087, 0.5, 0.5, 0.03806, 0.3087, 0.08427, 0.2222, 0.5, 0.5, 0.08427, 0.2222, 0.1464, 0.1464, 0.5, 0.5, 0.1464, 0.1464, 0.2222, 0.08427, 0.5, 0.5, 0.2222, 0.08427, 0.3087, 0.03806, 0.5, 0.5, 0.3087, 0.03806, 0.4025, 0.009607, 0.5, 0.5, 0.4025, 0.009607, 0.5, 0.0, 0.5, 0.5, 0.5, 0.0, 0.5975, 0.009607, 0.5, 0.5, 0.5975, 0.009607, 0.6913, 0.03806, 0.5, 0.5, 0.6913, 0.03806, 0.7778, 0.08427, 0.5, 0.5, 0.7778, 0.08427, 0.8536, 0.1464, 0.5, 0.5, 0.8536, 0.1464, 0.9157, 0.2222, 0.5, 0.5, 0.9157, 0.2222, 0.9619, 0.3087, 0.5, 0.5, 0.9619, 0.3087, 0.9904, 0.4025, 0.5, 0.5, 0.9904, 0.4025, 1.0, 0.5, 0.5, 0.5, 1.0, 0.5, 0.9904, 0.5975, 0.5, 0.5, 0.9904, 0.5975, 0.9619, 0.6913, 0.5, 0.5, 0.9619, 0.6913, 0.9157, 0.7778, 0.5, 0.5, 0.9157, 0.7778, 0.8536, 0.8536, 0.5, 0.5, 0.8536, 0.8536, 0.7778, 0.9157, 0.5, 0.5, 0.7778, 0.9157, 0.6913, 0.9619, 0.5, 0.5, 0.6913, 0.9619, 0.5975, 0.9904, 0.5, 0.5, 0.5975, 0.9904, 0.5, 1.0])
me_circle_002.use_remesh_fix_poles = True
me_circle_002.use_remesh_preserve_attributes = False
me_circle_002.use_mirror_vertex_groups = False
me_circle_002.update()
me_plane = bpy.data.meshes.new('Plane')
me_plane.from_pydata([(-1.0, -1.0, 0.0), (1.0, -1.0, 0.0), (-1.0, 1.0, 0.0), (1.0, 1.0, 0.0)], [], [(0, 1, 3, 2)])
_uv = me_plane.uv_layers.new(name='UVMap')
_uv.uv.foreach_set('vector', [0.0, 0.0, 1.0, 0.0, 1.0, 1.0, 0.0, 1.0])
me_plane.use_remesh_fix_poles = True
me_plane.use_remesh_preserve_attributes = False
me_plane.use_mirror_vertex_groups = False
me_plane.update()
me_cube_001 = bpy.data.meshes.new('Cube.001')
me_cube_001.from_pydata([], [], [])
me_cube_001.update()
me_cube_003 = bpy.data.meshes.new('Cube.003')
me_cube_003.from_pydata([], [], [])
me_cube_003.update()
me_cylinder = bpy.data.meshes.new('Cylinder')
me_cylinder.from_pydata([], [], [])
me_cylinder.materials.append(None)
me_cylinder.update()
me_circle_003 = bpy.data.meshes.new('Circle.003')
me_circle_003.from_pydata([(0.0, 1.0, 0.0), (3.258e-07, -1.0, 0.0), (0.1951, -0.9808, 0.0), (0.3827, -0.9239, 0.0), (0.5556, -0.8315, 0.0), (0.7071, -0.7071, 0.0), (0.8315, -0.5556, 0.0), (0.9239, -0.3827, 0.0), (0.9808, -0.1951, 0.0), (1.0, 9.656e-07, 0.0), (0.9808, 0.1951, 0.0), (0.9239, 0.3827, 0.0), (0.8315, 0.5556, 0.0), (0.7071, 0.7071, 0.0), (0.5556, 0.8315, 0.0), (0.3827, 0.9239, 0.0), (0.1951, 0.9808, 0.0), (-0.09484, -0.01955, 0.0), (0.0, 1.0, -0.1085), (3.258e-07, -1.0, -0.1085), (0.1951, -0.9808, -0.1085), (0.3827, -0.9239, -0.1085), (0.5556, -0.8315, -0.1085), (0.7071, -0.7071, -0.1085), (0.8315, -0.5556, -0.1085), (0.9239, -0.3827, -0.1085), (0.9808, -0.1951, -0.1085), (1.0, 9.656e-07, -0.1085), (0.9808, 0.1951, -0.1085), (0.9239, 0.3827, -0.1085), (0.8315, 0.5556, -0.1085), (0.7071, 0.7071, -0.1085), (0.5556, 0.8315, -0.1085), (0.3827, 0.9239, -0.1085), (0.1951, 0.9808, -0.1085), (-0.09484, -0.01955, -0.1085)], [], [(2, 1, 17, 0, 16, 15, 14, 13, 12, 11, 10, 9, 8, 7, 6, 5, 4, 3), (20, 21, 22, 23, 24, 25, 26, 27, 28, 29, 30, 31, 32, 33, 34, 18, 35, 19), (10, 11, 29, 28), (3, 4, 22, 21), (17, 1, 19, 35), (11, 12, 30, 29), (4, 5, 23, 22), (12, 13, 31, 30), (5, 6, 24, 23), (13, 14, 32, 31), (6, 7, 25, 24), (14, 15, 33, 32), (7, 8, 26, 25), (15, 16, 34, 33), (8, 9, 27, 26), (1, 2, 20, 19), (16, 0, 18, 34), (9, 10, 28, 27), (2, 3, 21, 20), (0, 17, 35, 18)])
_uv = me_circle_003.uv_layers.new(name='UVMap')
_uv.uv.foreach_set('vector', [0.0, 0.0, 0.0, 0.0, 0.0, 0.0, 0.0, 0.0, 0.0, 0.0, 0.0, 0.0, 0.0, 0.0, 0.0, 0.0, 0.0, 0.0, 0.0, 0.0, 0.0, 0.0, 0.0, 0.0, 0.0, 0.0, 0.0, 0.0, 0.0, 0.0, 0.0, 0.0, 0.0, 0.0, 0.0, 0.0, 0.0, 0.0, 0.0, 0.0, 0.0, 0.0, 0.0, 0.0, 0.0, 0.0, 0.0, 0.0, 0.0, 0.0, 0.0, 0.0, 0.0, 0.0, 0.0, 0.0, 0.0, 0.0, 0.0, 0.0, 0.0, 0.0, 0.0, 0.0, 0.0, 0.0, 0.0, 0.0, 0.0, 0.0, 0.0, 0.0, 0.0, 0.0, 0.0, 0.0, 0.0, 0.0, 0.0, 0.0, 0.0, 0.0, 0.0, 0.0, 0.0, 0.0, 0.0, 0.0, 0.0, 0.0, 0.0, 0.0, 0.0, 0.0, 0.0, 0.0, 0.0, 0.0, 0.0, 0.0, 0.0, 0.0, 0.0, 0.0, 0.0, 0.0, 0.0, 0.0, 0.0, 0.0, 0.0, 0.0, 0.0, 0.0, 0.0, 0.0, 0.0, 0.0, 0.0, 0.0, 0.0, 0.0, 0.0, 0.0, 0.0, 0.0, 0.0, 0.0, 0.0, 0.0, 0.0, 0.0, 0.0, 0.0, 0.0, 0.0, 0.0, 0.0, 0.0, 0.0, 0.0, 0.0, 0.0, 0.0, 0.0, 0.0, 0.0, 0.0, 0.0, 0.0, 0.0, 0.0, 0.0, 0.0, 0.0, 0.0, 0.0, 0.0, 0.0, 0.0, 0.0, 0.0, 0.0, 0.0, 0.0, 0.0, 0.0, 0.0, 0.0, 0.0, 0.0, 0.0, 0.0, 0.0, 0.0, 0.0, 0.0, 0.0, 0.0, 0.0, 0.0, 0.0, 0.0, 0.0, 0.0, 0.0, 0.0, 0.0, 0.0, 0.0, 0.0, 0.0, 0.0, 0.0, 0.0, 0.0, 0.0, 0.0, 0.0, 0.0, 0.0, 0.0, 0.0, 0.0, 0.0, 0.0, 0.0, 0.0, 0.0, 0.0, 0.0, 0.0, 0.0, 0.0, 0.0, 0.0])
me_circle_003.use_remesh_fix_poles = True
me_circle_003.use_remesh_preserve_attributes = False
me_circle_003.use_mirror_vertex_groups = False
me_circle_003.update()
me_cube = bpy.data.meshes.new('Cube')
me_cube.from_pydata([(-1.0, -1.0, -1.0), (-1.0, -1.0, 1.0), (-1.0, 1.0, -1.0), (-1.0, 1.0, 1.0), (1.0, -1.0, -1.0), (1.0, -1.0, 1.0), (1.0, 1.0, -1.0), (1.0, 1.0, 1.0)], [], [(0, 1, 3, 2), (2, 3, 7, 6), (6, 7, 5, 4), (4, 5, 1, 0), (2, 6, 4, 0), (7, 3, 1, 5)])
_uv = me_cube.uv_layers.new(name='UVMap')
_uv.uv.foreach_set('vector', [0.375, 0.0, 0.625, 0.0, 0.625, 0.25, 0.375, 0.25, 0.375, 0.25, 0.625, 0.25, 0.625, 0.5, 0.375, 0.5, 0.375, 0.5, 0.625, 0.5, 0.625, 0.75, 0.375, 0.75, 0.375, 0.75, 0.625, 0.75, 0.625, 1.0, 0.375, 1.0, 0.125, 0.5, 0.375, 0.5, 0.375, 0.75, 0.125, 0.75, 0.625, 0.5, 0.875, 0.5, 0.875, 0.75, 0.625, 0.75])
me_cube.use_remesh_fix_poles = True
me_cube.use_remesh_preserve_attributes = False
me_cube.use_mirror_vertex_groups = False
me_cube.update()
me_cube_001_1 = bpy.data.meshes.new('Cube.001')
me_cube_001_1.from_pydata([(-1.0, -1.0, -1.0), (-1.0, -1.0, 1.0), (-1.0, 1.0, -1.0), (-1.0, 1.0, 1.0), (1.0, -1.0, -1.0), (1.0, -1.0, 1.0), (1.0, 1.0, -1.0), (1.0, 1.0, 1.0)], [], [(0, 1, 3, 2), (2, 3, 7, 6), (6, 7, 5, 4), (4, 5, 1, 0), (2, 6, 4, 0), (7, 3, 1, 5)])
_uv = me_cube_001_1.uv_layers.new(name='UVMap')
_uv.uv.foreach_set('vector', [0.375, 0.0, 0.625, 0.0, 0.625, 0.25, 0.375, 0.25, 0.375, 0.25, 0.625, 0.25, 0.625, 0.5, 0.375, 0.5, 0.375, 0.5, 0.625, 0.5, 0.625, 0.75, 0.375, 0.75, 0.375, 0.75, 0.625, 0.75, 0.625, 1.0, 0.375, 1.0, 0.125, 0.5, 0.375, 0.5, 0.375, 0.75, 0.125, 0.75, 0.625, 0.5, 0.875, 0.5, 0.875, 0.75, 0.625, 0.75])
me_cube_001_1.use_remesh_fix_poles = True
me_cube_001_1.use_remesh_preserve_attributes = False
me_cube_001_1.use_mirror_vertex_groups = False
me_cube_001_1.update()
me_plane_1 = bpy.data.meshes.new('Plane')
me_plane_1.from_pydata([], [], [])
me_plane_1.update()
me_plane_004 = bpy.data.meshes.new('Plane.004')
me_plane_004.from_pydata([], [], [])
me_plane_004.update()
me_plane_001 = bpy.data.meshes.new('Plane.001')
me_plane_001.from_pydata([], [], [])
me_plane_001.update()
me_wall_convex_corner = bpy.data.meshes.new('Wall convex corner')
me_wall_convex_corner.from_pydata([], [], [])
me_wall_convex_corner.update()
me_plane_002 = bpy.data.meshes.new('Plane.002')
me_plane_002.from_pydata([], [], [])
me_plane_002.update()
me_wall_one_unit = bpy.data.meshes.new('Wall one unit')
me_wall_one_unit.from_pydata([], [], [])
me_wall_one_unit.update()

# ---- curves / text
cu_nurbspath_001 = bpy.data.curves.new('NurbsPath.001', 'CURVE')
cu_nurbspath_001.dimensions = '3D'
_sp = cu_nurbspath_001.splines.new('NURBS'); _sp.points.add(21)
_sp.points.foreach_set('co', [-85.95, 68.8, -1.676, 1.0, -63.11, 67.0, -1.098, 1.0, -69.45, 113.1, 1.963, 1.0, -36.24, 119.7, 4.83, 1.0, -18.12, 104.4, 6.89, 1.0, 7.461, 100.9, 6.89, 1.0, 17.54, 60.07, -1.112, 1.0, 7.719, 6.053, -1.112, 1.0, 30.46, -24.7, -1.112, 1.0, 56.05, -32.98, -1.112, 1.0, 70.79, -55.46, -1.112, 1.0, 79.31, -72.52, -1.112, 1.0, 69.23, -87.51, -1.112, 1.0, 57.6, -91.13, -1.112, 1.0, 41.84, -89.06, -1.112, 1.0, 11.67, -28.41, -1.701, 1.0, -10.23, -59.57, -1.112, 1.0, -22.52, -54.43, -1.112, 1.0, -7.272, -23.93, -1.112, 1.0, -15.8, -4.802, -1.112, 1.0, -40.1, -0.1501, -1.112, 1.0, -63.36, 16.91, -1.112, 1.0])
_sp.order_u = 5
_sp.order_v = 0
_sp.use_endpoint_u = True
cu_nurbspath_001.path_duration = 250
cu_nurbspath_001.use_path = True
cu_nurbspath_001.use_path_clamp = True
cu_nurbspath_001.eval_time = -1.0
cu_nurbspath_001.fill_mode = 'FULL'
txt_text_007 = bpy.data.curves.new('Text.007', 'FONT')
txt_text_007.dimensions = '2D'
txt_text_007.body = 'Bar - Ncheng93'
txt_text_007.use_path_clamp = True
txt_text_008 = bpy.data.curves.new('Text.008', 'FONT')
txt_text_008.dimensions = '2D'
txt_text_008.body = 'Booth - blenderisland '
txt_text_008.use_path_clamp = True
txt_text_009 = bpy.data.curves.new('Text.009', 'FONT')
txt_text_009.dimensions = '2D'
txt_text_009.body = 'props - SwitchBL8'
txt_text_009.use_path_clamp = True
txt_text_010 = bpy.data.curves.new('Text.010', 'FONT')
txt_text_010.dimensions = '2D'
txt_text_010.body = 'lights and ambient props - ViciousFoxx'
txt_text_010.use_path_clamp = True
txt_text_013 = bpy.data.curves.new('Text.013', 'FONT')
txt_text_013.dimensions = '2D'
txt_text_013.body = 'Pool area - who?'
txt_text_013.use_path_clamp = True
txt_text_014 = bpy.data.curves.new('Text.014', 'FONT')
txt_text_014.dimensions = '2D'
txt_text_014.body = 'Sceene - who?'
txt_text_014.use_path_clamp = True
txt_text_015 = bpy.data.curves.new('Text.015', 'FONT')
txt_text_015.dimensions = '2D'
txt_text_015.body = '1 - Booth event'
txt_text_015.use_path_clamp = True
txt_text_016 = bpy.data.curves.new('Text.016', 'FONT')
txt_text_016.dimensions = '2D'
txt_text_016.body = '2 - Greedo event'
txt_text_016.use_path_clamp = True
txt_text_017 = bpy.data.curves.new('Text.017', 'FONT')
txt_text_017.dimensions = '2D'
txt_text_017.body = '3 - Bar event ( bottle shot )'
txt_text_017.use_path_clamp = True

# ---- objects
ob_original_floorplan = bpy.data.objects.new('Original Floorplan', me_plane_007)
ob_nurbspath = bpy.data.objects.new('NurbsPath', cu_nurbspath_001)
ob_text_007 = bpy.data.objects.new('Text.007', txt_text_007)
ob_text_008 = bpy.data.objects.new('Text.008', txt_text_008)
ob_text_009 = bpy.data.objects.new('Text.009', txt_text_009)
ob_text_010 = bpy.data.objects.new('Text.010', txt_text_010)
ob_text_013 = bpy.data.objects.new('Text.013', txt_text_013)
ob_text_014 = bpy.data.objects.new('Text.014', txt_text_014)
ob_circle = bpy.data.objects.new('Circle', me_circle)
ob_circle_001 = bpy.data.objects.new('Circle.001', me_circle_001)
ob_circle_002 = bpy.data.objects.new('Circle.002', me_circle_002)
ob_text_015 = bpy.data.objects.new('Text.015', txt_text_015)
ob_text_016 = bpy.data.objects.new('Text.016', txt_text_016)
ob_text_017 = bpy.data.objects.new('Text.017', txt_text_017)
ob_temporary_floor = bpy.data.objects.new('Temporary floor', me_plane)
ob_area = bpy.data.objects.new('Area', light_area)
ob_camera = bpy.data.objects.new('Camera', cam_camera_001)
ob_camera_001 = bpy.data.objects.new('Camera.001', cam_camera)
ob_bottles = bpy.data.objects.new('Bottles', None)
ob_collection = bpy.data.objects.new('Collection', None)
ob_glasses = bpy.data.objects.new('Glasses', None)
ob_light = bpy.data.objects.new('Light', None)
ob_camera_1 = bpy.data.objects.new('Camera', None)
ob_chair = bpy.data.objects.new('Chair', me_cube_001)
ob_bar_stool = bpy.data.objects.new('Bar Stool', me_cube_003)
ob_table = bpy.data.objects.new('Table', me_cylinder)
ob_bar_stool_001 = bpy.data.objects.new('Bar Stool.001', me_cube_003)
ob_bar_stool_002 = bpy.data.objects.new('Bar Stool.002', me_cube_003)
ob_bar_stool_003 = bpy.data.objects.new('Bar Stool.003', me_cube_003)
ob_bar_stool_004 = bpy.data.objects.new('Bar Stool.004', me_cube_003)
ob_bar_stool_005 = bpy.data.objects.new('Bar Stool.005', me_cube_003)
ob_bar_stool_006 = bpy.data.objects.new('Bar Stool.006', me_cube_003)
ob_bar_stool_007 = bpy.data.objects.new('Bar Stool.007', me_cube_003)
ob_chair_001 = bpy.data.objects.new('Chair.001', me_cube_001)
ob_chair_002 = bpy.data.objects.new('Chair.002', me_cube_001)
ob_chair_003 = bpy.data.objects.new('Chair.003', me_cube_001)
ob_table_001 = bpy.data.objects.new('Table.001', me_cylinder)
ob_chair_004 = bpy.data.objects.new('Chair.004', me_cube_001)
ob_chair_005 = bpy.data.objects.new('Chair.005', me_cube_001)
ob_camera_002 = bpy.data.objects.new('Camera.002', cam_camera_002)
ob_circle_003 = bpy.data.objects.new('Circle.003', me_circle_003)
ob_cube = bpy.data.objects.new('Cube', me_cube)
ob_cube_001 = bpy.data.objects.new('Cube.001', me_cube_001_1)
ob_center_bar = bpy.data.objects.new('Center Bar', None)
ob_bartender = bpy.data.objects.new('Bartender', None)
ob_center_bar_tower_and_sculpture = bpy.data.objects.new('Center Bar Tower and Sculpture', None)
ob_curved_window = bpy.data.objects.new('Curved Window', None)
ob_wall_segment___plain = bpy.data.objects.new('Wall Segment - Plain', me_plane_1)
ob_wall_segment___plain_001 = bpy.data.objects.new('Wall Segment - Plain.001', me_plane_1)
ob_circle_room___walls = bpy.data.objects.new('Circle Room - Walls', me_plane_004)
ob_circle_room_ceiling = bpy.data.objects.new('Circle Room Ceiling', me_plane_001)
ob_wall_corner_convex = bpy.data.objects.new('Wall Corner Convex', me_wall_convex_corner)
ob_wall_corner_convex_001 = bpy.data.objects.new('Wall Corner Convex.001', me_wall_convex_corner)
ob_wall_corner = bpy.data.objects.new('Wall corner', me_plane_002)
ob_wall_corner_001 = bpy.data.objects.new('Wall corner.001', me_plane_002)
ob_wall_corner_002 = bpy.data.objects.new('Wall corner.002', me_plane_002)
ob_wall_segment___one_unit_001 = bpy.data.objects.new('Wall Segment - One Unit.001', me_wall_one_unit)
ob_small_curved_wall = bpy.data.objects.new('Small Curved Wall', None)
ob_booth = bpy.data.objects.new('booth', None)
ob_alien_big_eye_001 = bpy.data.objects.new('alien_big_eye.001', None)
ob_aquarium_001 = bpy.data.objects.new('aquarium.001', None)
ob_booth_001 = bpy.data.objects.new('booth.001', None)
ob_booth_002 = bpy.data.objects.new('booth.002', None)
ob_booth_003 = bpy.data.objects.new('booth.003', None)

# ---- transforms, parenting, visibility, modifiers, constraints
ob_original_floorplan.location = (-11.25, 0.9185, 0.0)
ob_original_floorplan.scale = (-8.403, -8.403, -8.403)
ob_original_floorplan.hide_render = True
ob_original_floorplan.lineart.crease_threshold = 0.0
_m = ob_original_floorplan.modifiers.new('Boolean', 'BOOLEAN')
_m.solver = 'FAST'
ob_nurbspath.location = (-9.431, 1.871, 1.277)
ob_nurbspath.rotation_euler = (0.0, -0.0, 1.571)
ob_nurbspath.scale = (0.09739, 0.09739, 0.09739)
ob_nurbspath.lineart.crease_threshold = 0.0
ob_text_007.location = (-26.72, 22.41, 26.78)
ob_text_007.scale = (9.246, 9.246, 9.246)
ob_text_007.lineart.crease_threshold = 0.0
ob_text_008.location = (-45.56, 69.69, 25.89)
ob_text_008.rotation_euler = (-0.01151, -0.02635, 0.673)
ob_text_008.scale = (9.246, 9.246, 9.246)
ob_text_008.lineart.crease_threshold = 0.0
ob_text_009.location = (108.6, 1.771, 26.19)
ob_text_009.scale = (9.246, 9.246, 9.246)
ob_text_009.lineart.crease_threshold = 0.0
ob_text_010.location = (107.3, 24.62, 26.43)
ob_text_010.scale = (9.246, 9.246, 9.246)
ob_text_010.lineart.crease_threshold = 0.0
ob_text_013.location = (105.6, 90.63, 27.29)
ob_text_013.rotation_euler = (-0.01229, -0.02717, 0.6989)
ob_text_013.scale = (9.246, 9.246, 9.246)
ob_text_013.lineart.crease_threshold = 0.0
ob_text_014.location = (-180.1, 32.75, 27.86)
ob_text_014.scale = (9.246, 9.246, 9.246)
ob_text_014.lineart.crease_threshold = 0.0
ob_circle.location = (-229.0, 119.8, 1.305)
ob_circle.scale = (8.899, 8.899, 8.899)
ob_circle.lineart.crease_threshold = 0.0
ob_circle_001.location = (-230.2, 145.9, 1.305)
ob_circle_001.scale = (8.899, 8.899, 8.899)
ob_circle_001.lineart.crease_threshold = 0.0
ob_circle_002.location = (-228.9, 170.2, -0.5881)
ob_circle_002.scale = (8.899, 8.899, 8.899)
ob_circle_002.lineart.crease_threshold = 0.0
ob_text_015.location = (-232.5, 165.9, 1.945)
ob_text_015.scale = (13.02, 13.02, 13.02)
ob_text_015.lineart.crease_threshold = 0.0
ob_text_016.location = (-233.5, 141.7, 1.945)
ob_text_016.scale = (13.02, 13.02, 13.02)
ob_text_016.lineart.crease_threshold = 0.0
ob_text_017.location = (-232.2, 115.1, 1.945)
ob_text_017.scale = (13.02, 13.02, 13.02)
ob_text_017.lineart.crease_threshold = 0.0
ob_temporary_floor.location = (-12.58, 3.294, 0.0)
ob_temporary_floor.scale = (16.52, 11.32, 11.32)
ob_temporary_floor.lineart.crease_threshold = 0.0
ob_area.location = (-20.29, 0.0, 33.7)
ob_area.rotation_euler = (3.142, -0.0, 0.0)
ob_area.scale = (-281.6, -281.6, -281.6)
ob_area.lineart.crease_threshold = 0.0
ob_camera.location = (34.03, -11.83, 637.2)
ob_camera.rotation_euler = (0.04343, -0.003007, -0.006301)
ob_camera.lineart.crease_threshold = 0.0
ob_camera_001.location = (0.0, 0.0, 0.0)
ob_camera_001.rotation_euler = (1.25, 7.83e-08, -0.2094)
ob_camera_001.lineart.crease_threshold = 0.0
_c = ob_camera_001.constraints.new('FOLLOW_PATH'); _c.name = 'Follow Path'
_c.target = ob_nurbspath
_c.use_curve_follow = True
ob_bottles.location = (-11.51, 0.9022, 1.142)
ob_bottles.rotation_euler = (0.0, -0.0, 0.481)
ob_bottles.instance_type = 'COLLECTION'
ob_bottles.lineart.crease_threshold = 0.0
ob_collection.location = (-20.65, 5.908, 2.392)
ob_collection.rotation_euler = (0.0, 0.0, 6.283)
ob_collection.instance_type = 'COLLECTION'
ob_collection.lineart.crease_threshold = 0.0
ob_glasses.location = (-14.95, 0.3364, 0.9435)
ob_glasses.instance_type = 'COLLECTION'
ob_glasses.lineart.crease_threshold = 0.0
ob_light.location = (0.0, 0.0, 0.0)
ob_camera_1.location = (0.0, 0.0, 0.0)
ob_chair.location = (-9.424, -1.703, 0.4429)
ob_chair.rotation_euler = (0.0, -0.0, -0.1212)
ob_chair.lineart.crease_threshold = 0.0
ob_bar_stool.location = (-14.36, 2.899, 0.699)
ob_bar_stool.lineart.crease_threshold = 0.0
ob_table.location = (-9.772, -3.197, 0.3858)
ob_table.rotation_euler = (0.0, -0.0, -0.1212)
ob_table.lineart.crease_threshold = 0.0
ob_bar_stool_001.location = (-12.59, 2.046, 0.699)
ob_bar_stool_001.lineart.crease_threshold = 0.0
ob_bar_stool_002.location = (-11.76, 0.1387, 0.699)
ob_bar_stool_002.lineart.crease_threshold = 0.0
ob_bar_stool_003.location = (-12.42, -1.477, 0.699)
ob_bar_stool_003.lineart.crease_threshold = 0.0
ob_bar_stool_004.location = (-14.37, -2.521, 0.699)
ob_bar_stool_004.lineart.crease_threshold = 0.0
ob_bar_stool_005.location = (-16.56, -2.019, 0.699)
ob_bar_stool_005.lineart.crease_threshold = 0.0
ob_bar_stool_006.location = (-17.32, -0.4234, 0.699)
ob_bar_stool_006.lineart.crease_threshold = 0.0
ob_bar_stool_007.location = (-16.78, 1.775, 0.699)
ob_bar_stool_007.lineart.crease_threshold = 0.0
ob_chair_001.location = (-8.721, -4.2, 0.4429)
ob_chair_001.rotation_euler = (0.0, 0.0, -2.164)
ob_chair_001.lineart.crease_threshold = 0.0
ob_chair_002.location = (-11.15, -3.673, 0.4429)
ob_chair_002.rotation_euler = (0.0, -0.0, -4.161)
ob_chair_002.lineart.crease_threshold = 0.0
ob_chair_003.location = (-20.26, -1.54, 0.4429)
ob_chair_003.lineart.crease_threshold = 0.0
ob_table_001.location = (-20.42, -3.065, 0.3701)
ob_table_001.lineart.crease_threshold = 0.0
ob_chair_004.location = (-19.26, -3.934, 0.4429)
ob_chair_004.rotation_euler = (0.0, -0.0, -2.043)
ob_chair_004.lineart.crease_threshold = 0.0
ob_chair_005.location = (-21.73, -3.705, 0.4429)
ob_chair_005.rotation_euler = (0.0, -0.0, -4.04)
ob_chair_005.lineart.crease_threshold = 0.0
ob_camera_002.location = (-7.96, -6.876, 1.953)
ob_camera_002.rotation_euler = (1.457, -0.01669, 6.879)
ob_camera_002.lineart.crease_threshold = 0.0
ob_circle_003.location = (-27.69, 0.7415, 0.2528)
ob_circle_003.scale = (3.544, 3.544, 3.544)
ob_circle_003.lineart.crease_threshold = 0.0
ob_cube.parent = ob_aquarium_001
ob_cube.matrix_parent_inverse = Matrix(((-4.371e-08, 1.0, 0.0, -6.802), (-1.0, -4.371e-08, -0.0, -15.07), (0.0, -0.0, 1.0, 0.008797), (-0.0, 0.0, -0.0, 1.0)))
ob_cube.location = (-14.41, 8.242, 1.492)
ob_cube.scale = (2.633, 0.9857, 1.359)
ob_cube.hide_render = True
ob_cube.visible_camera = False
ob_cube.visible_diffuse = False
ob_cube.visible_glossy = False
ob_cube.visible_transmission = False
ob_cube.visible_volume_scatter = False
ob_cube.visible_shadow = False
ob_cube.display_type = 'BOUNDS'
ob_cube.lineart.crease_threshold = 0.0
ob_cube_001.location = (-12.35, 16.54, 4.513)
ob_cube_001.lineart.crease_threshold = 0.0
ob_center_bar.location = (-14.58, 0.1591, 0.0)
ob_center_bar.instance_type = 'COLLECTION'
ob_center_bar.lineart.crease_threshold = 0.0
ob_bartender.location = (-13.34, -0.0994, 0.0)
ob_bartender.rotation_euler = (0.0, -0.0, 0.5425)
ob_bartender.instance_type = 'COLLECTION'
ob_bartender.lineart.crease_threshold = 0.0
ob_center_bar_tower_and_sculpture.location = (-14.58, 0.1591, 0.0)
ob_center_bar_tower_and_sculpture.instance_type = 'COLLECTION'
ob_center_bar_tower_and_sculpture.lineart.crease_threshold = 0.0
ob_curved_window.location = (-26.0, -6.0, 0.0)
ob_curved_window.rotation_euler = (0.0, -0.0, 1.571)
ob_curved_window.instance_type = 'COLLECTION'
ob_curved_window.lineart.crease_threshold = 0.0
ob_wall_segment___plain.location = (-25.0, 9.0, 0.0)
ob_wall_segment___plain.rotation_euler = (1.571, 2.22e-16, 2.22e-16)
ob_wall_segment___plain.lineart.crease_threshold = 0.0
_m = ob_wall_segment___plain.modifiers.new('Array', 'ARRAY')
_m.count = 6
_m.use_constant_offset = True
_m.constant_offset_displace = (3.0, 0.0, 0.0)
_m.use_relative_offset = False
_m = ob_wall_segment___plain.modifiers.new('BTool_Cube', 'BOOLEAN')
_m.object = ob_cube
_m.solver = 'FAST'
ob_wall_segment___plain_001.location = (-4.0, -7.0, 0.0)
ob_wall_segment___plain_001.rotation_euler = (1.571, 2.22e-16, -3.142)
ob_wall_segment___plain_001.lineart.crease_threshold = 0.0
_m = ob_wall_segment___plain_001.modifiers.new('Array', 'ARRAY')
_m.count = 7
_m.use_constant_offset = True
_m.constant_offset_displace = (3.0, 0.0, 0.0)
_m.use_relative_offset = False
ob_circle_room___walls.location = (-2.0, 9.0, 2.206e-23)
ob_circle_room___walls.rotation_euler = (1.571, 2.22e-16, -1.571)
ob_circle_room___walls.lineart.crease_threshold = 0.0
ob_circle_room_ceiling.location = (-2.0, 9.0, 2.206e-23)
ob_circle_room_ceiling.rotation_euler = (1.571, 2.22e-16, -1.571)
ob_circle_room_ceiling.lineart.crease_threshold = 0.0
ob_wall_corner_convex.location = (-2.0, 4.0, 0.0)
ob_wall_corner_convex.rotation_euler = (1.571, 2.22e-16, -1.571)
ob_wall_corner_convex.lineart.crease_threshold = 0.0
ob_wall_corner_convex_001.location = (-7.0, 9.0, 0.0)
ob_wall_corner_convex_001.rotation_euler = (1.571, 2.22e-16, -4.712)
ob_wall_corner_convex_001.lineart.crease_threshold = 0.0
ob_wall_corner.location = (-3.0, -7.0, 0.0)
ob_wall_corner.rotation_euler = (1.571, 2.22e-16, -3.142)
ob_wall_corner.lineart.crease_threshold = 0.0
ob_wall_corner_001.location = (-26.0, -6.0, 0.0)
ob_wall_corner_001.rotation_euler = (1.571, 2.22e-16, -4.712)
ob_wall_corner_001.lineart.crease_threshold = 0.0
ob_wall_corner_002.location = (-25.0, 9.0, 0.0)
ob_wall_corner_002.rotation_euler = (1.571, 2.22e-16, -6.283)
ob_wall_corner_002.lineart.crease_threshold = 0.0
ob_wall_segment___one_unit_001.location = (-3.0, -7.0, 0.0)
ob_wall_segment___one_unit_001.rotation_euler = (1.571, 2.22e-16, -3.142)
ob_wall_segment___one_unit_001.lineart.crease_threshold = 0.0
ob_small_curved_wall.location = (-2.0, 4.0, 0.0)
ob_small_curved_wall.rotation_euler = (0.0, -0.0, -1.571)
ob_small_curved_wall.instance_type = 'COLLECTION'
ob_small_curved_wall.lineart.crease_threshold = 0.0
ob_booth.location = (-15.07, 8.291, -0.001719)
ob_booth.rotation_euler = (0.0, -0.0, 1.562)
ob_booth.instance_type = 'COLLECTION'
ob_booth.lineart.crease_threshold = 0.0
ob_alien_big_eye_001.location = (-15.07, 8.27, -0.008797)
ob_alien_big_eye_001.rotation_euler = (0.0, -0.0, 1.571)
ob_alien_big_eye_001.instance_type = 'COLLECTION'
ob_alien_big_eye_001.lineart.crease_threshold = 0.0
ob_aquarium_001.location = (-15.07, 8.313, 0.01036)
ob_aquarium_001.rotation_euler = (0.0, -0.0, 1.571)
ob_aquarium_001.instance_type = 'COLLECTION'
ob_aquarium_001.lineart.crease_threshold = 0.0
ob_booth_001.location = (-17.83, 8.291, -0.001719)
ob_booth_001.rotation_euler = (0.0, -0.0, 1.562)
ob_booth_001.instance_type = 'COLLECTION'
ob_booth_001.lineart.crease_threshold = 0.0
ob_booth_002.location = (-20.59, 8.291, -0.001719)
ob_booth_002.rotation_euler = (0.0, -0.0, 1.562)
ob_booth_002.instance_type = 'COLLECTION'
ob_booth_002.lineart.crease_threshold = 0.0
ob_booth_003.location = (-12.29, 8.291, -0.001719)
ob_booth_003.rotation_euler = (0.0, -0.0, 1.562)
ob_booth_003.instance_type = 'COLLECTION'
ob_booth_003.lineart.crease_threshold = 0.0
ob_bottles.instance_collection = col_bottles
ob_collection.instance_collection = col_collection
ob_glasses.instance_collection = col_glasses
ob_center_bar.instance_collection = col_center_bar_1
ob_bartender.instance_collection = col_bartender
ob_center_bar_tower_and_sculpture.instance_collection = col_center_bar_tower_and_sculpture
ob_curved_window.instance_collection = col_curved_window
ob_small_curved_wall.instance_collection = col_small_curved_wall
ob_booth.instance_collection = col_booth
ob_alien_big_eye_001.instance_collection = col_alien_big_eye
ob_aquarium_001.instance_collection = col_aquarium
ob_booth_001.instance_collection = col_booth
ob_booth_002.instance_collection = col_booth
ob_booth_003.instance_collection = col_booth

# ---- collection membership
col_plan.objects.link(ob_original_floorplan)
col_plan.objects.link(ob_nurbspath)
col_plan.objects.link(ob_text_007)
col_plan.objects.link(ob_text_008)
col_plan.objects.link(ob_text_009)
col_plan.objects.link(ob_text_010)
col_plan.objects.link(ob_text_013)
col_plan.objects.link(ob_text_014)
col_plan.objects.link(ob_circle)
col_plan.objects.link(ob_circle_001)
col_plan.objects.link(ob_circle_002)
col_plan.objects.link(ob_text_015)
col_plan.objects.link(ob_text_016)
col_plan.objects.link(ob_text_017)
col_plan.objects.link(ob_temporary_floor)
col_camera_and_light.objects.link(ob_area)
col_camera_and_light.objects.link(ob_camera)
col_camera_and_light.objects.link(ob_camera_001)
col_props.objects.link(ob_bottles)
col_props.objects.link(ob_collection)
col_props.objects.link(ob_glasses)
col_booths.objects.link(ob_light)
col_booths.objects.link(ob_camera_1)
col_booths.objects.link(ob_chair)
col_booths.objects.link(ob_bar_stool)
col_booths.objects.link(ob_table)
col_booths.objects.link(ob_bar_stool_001)
col_booths.objects.link(ob_bar_stool_002)
col_booths.objects.link(ob_bar_stool_003)
col_booths.objects.link(ob_bar_stool_004)
col_booths.objects.link(ob_bar_stool_005)
col_booths.objects.link(ob_bar_stool_006)
col_booths.objects.link(ob_bar_stool_007)
col_booths.objects.link(ob_chair_001)
col_booths.objects.link(ob_chair_002)
col_booths.objects.link(ob_chair_003)
col_booths.objects.link(ob_table_001)
col_booths.objects.link(ob_chair_004)
col_booths.objects.link(ob_chair_005)
col_booths.objects.link(ob_camera_002)
col_booths.objects.link(ob_circle_003)
col_booths.objects.link(ob_cube)
col_booths.objects.link(ob_cube_001)
col_center_bar.objects.link(ob_center_bar)
col_center_bar.objects.link(ob_bartender)
col_center_bar.objects.link(ob_center_bar_tower_and_sculpture)
col_walls.objects.link(ob_curved_window)
col_walls.objects.link(ob_wall_segment___plain)
col_walls.objects.link(ob_wall_segment___plain_001)
col_walls.objects.link(ob_circle_room___walls)
col_walls.objects.link(ob_circle_room_ceiling)
col_walls.objects.link(ob_wall_corner_convex)
col_walls.objects.link(ob_wall_corner_convex_001)
col_walls.objects.link(ob_wall_corner)
col_walls.objects.link(ob_wall_corner_001)
col_walls.objects.link(ob_wall_corner_002)
col_walls.objects.link(ob_wall_segment___one_unit_001)
col_walls.objects.link(ob_small_curved_wall)
col_blenderisland_booth.objects.link(ob_booth)
col_blenderisland_booth.objects.link(ob_alien_big_eye_001)
col_blenderisland_booth.objects.link(ob_aquarium_001)
col_blenderisland_booth.objects.link(ob_booth_001)
col_blenderisland_booth.objects.link(ob_booth_002)
col_blenderisland_booth.objects.link(ob_booth_003)

# ---- scene / render settings (as saved in the file)
scene.camera = ob_camera_002
scene.frame_start = 1; scene.frame_end = 250; scene.frame_set(0)
scene.render.engine = 'CYCLES'
scene.render.image_settings.file_format = 'FFMPEG'
scene.render.image_settings.color_mode = 'RGB'
scene.cycles.use_denoising = False
scene.cycles.samples = 10
scene.cycles.sampling_pattern = 'TABULATED_SOBOL'
scene.cycles.use_adaptive_sampling = False
scene.cycles.use_light_tree = False
scene.view_settings.view_transform = 'Filmic'
bpy.context.view_layer.update()
